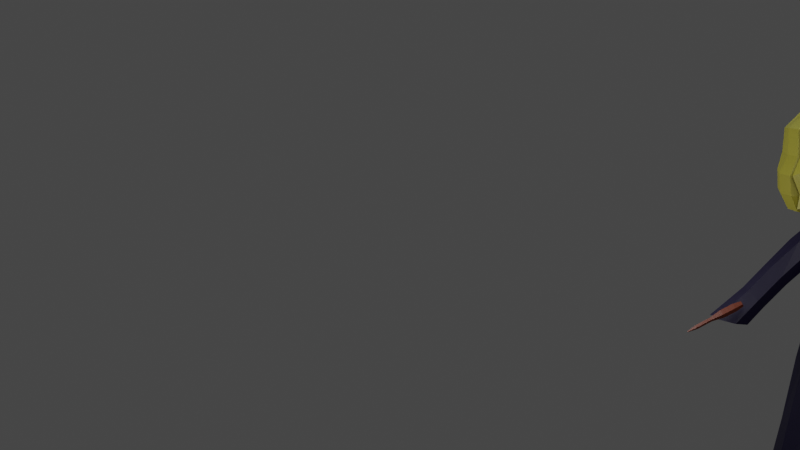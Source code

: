 # Source: Ayla_anima_o_levitando_amarelo.blend  (saved by Blender 3.5.10; exported with 4.5.12 LTS)
import bpy
from mathutils import Matrix  # noqa: F401  (used for matrix-valued properties, if any)

bpy.ops.wm.read_factory_settings(use_empty=True)
scene = bpy.context.scene
scene.name = 'Scene'

# ---- collections
col_collection = bpy.data.collections.new('Collection'); scene.collection.children.link(col_collection)

# ---- materials (node trees are filled in below, after node groups)
mat_materiais_002 = bpy.data.materials.new('Materiais.002')
mat_materiais_002.use_transparent_shadow = False
mat_pele = bpy.data.materials.new('pele')
mat_pele.use_transparent_shadow = False
mat_cabelo = bpy.data.materials.new('cabelo')
mat_cabelo.use_transparent_shadow = False
mat_degrade1 = bpy.data.materials.new('degrade1')
mat_degrade1.use_transparent_shadow = False
mat_degrade2 = bpy.data.materials.new('degrade2')
mat_degrade2.use_transparent_shadow = False
mat_lua = bpy.data.materials.new('lua')
mat_lua.use_transparent_shadow = False
mat_lua_001 = bpy.data.materials.new('lua.001')
mat_lua_001.use_transparent_shadow = False
mat_materiais = bpy.data.materials.new('Materiais')
mat_materiais.use_transparent_shadow = False

# ---- material node trees
mat_materiais_002.use_nodes = True; mat_materiais_002.node_tree.nodes.clear()
_N = mat_materiais_002.node_tree.nodes; _L = mat_materiais_002.node_tree.links
n0 = _N.new('ShaderNodeBsdfPrincipled'); n0.name = 'BSDF - Pré-fundamentado'; n0.location = (10, 300)
n0.distribution = 'GGX'
n0.subsurface_method = 'RANDOM_WALK_SKIN'
n0.inputs[0].default_value = (0.1282, 0.02254, 0.006461, 1.0)
n0.inputs[3].default_value = 1.45
n0.inputs[27].default_value = (0.0, 0.0, 0.0, 1.0)
n0.inputs[28].default_value = 1.0
n1 = _N.new('ShaderNodeOutputMaterial'); n1.name = 'Saída de material'; n1.location = (300, 300)
_L.new(n0.outputs[0], n1.inputs[0])
n1.is_active_output = True
mat_pele.use_nodes = True; mat_pele.node_tree.nodes.clear()
_N = mat_pele.node_tree.nodes; _L = mat_pele.node_tree.links
n0 = _N.new('ShaderNodeBsdfPrincipled'); n0.name = 'BSDF - Pré-fundamentado'; n0.location = (10, 300)
n0.distribution = 'GGX'
n0.subsurface_method = 'RANDOM_WALK_SKIN'
n0.inputs[0].default_value = (0.855, 0.6495, 0.4124, 1.0)
n0.inputs[3].default_value = 1.45
n0.inputs[27].default_value = (0.0, 0.0, 0.0, 1.0)
n0.inputs[28].default_value = 1.0
n1 = _N.new('ShaderNodeOutputMaterial'); n1.name = 'Saída de material'; n1.location = (300, 300)
_L.new(n0.outputs[0], n1.inputs[0])
n1.is_active_output = True
mat_cabelo.use_nodes = True; mat_cabelo.node_tree.nodes.clear()
_N = mat_cabelo.node_tree.nodes; _L = mat_cabelo.node_tree.links
n0 = _N.new('ShaderNodeBsdfPrincipled'); n0.name = 'BSDF - Pré-fundamentado'; n0.location = (10, 300)
n0.distribution = 'GGX'
n0.subsurface_method = 'RANDOM_WALK_SKIN'
n0.inputs[0].default_value = (0.5939, 0.5552, 0.08975, 1.0)
n0.inputs[3].default_value = 1.45
n0.inputs[27].default_value = (0.0, 0.0, 0.0, 1.0)
n0.inputs[28].default_value = 1.0
n1 = _N.new('ShaderNodeOutputMaterial'); n1.name = 'Saída de material'; n1.location = (300, 300)
_L.new(n0.outputs[0], n1.inputs[0])
n1.is_active_output = True
mat_degrade1.use_nodes = True; mat_degrade1.node_tree.nodes.clear()
_N = mat_degrade1.node_tree.nodes; _L = mat_degrade1.node_tree.links
n0 = _N.new('ShaderNodeBsdfPrincipled'); n0.name = 'Principled BSDF'; n0.location = (10, 300)
n0.distribution = 'GGX'
n0.subsurface_method = 'RANDOM_WALK_SKIN'
n0.inputs[0].default_value = (0.3515, 0.314, 0.02956, 1.0)
n0.inputs[3].default_value = 1.45
n0.inputs[27].default_value = (0.0, 0.0, 0.0, 1.0)
n0.inputs[28].default_value = 1.0
n1 = _N.new('ShaderNodeOutputMaterial'); n1.name = 'Material Output'; n1.location = (300, 300)
_L.new(n0.outputs[0], n1.inputs[0])
n1.is_active_output = True
mat_degrade2.use_nodes = True; mat_degrade2.node_tree.nodes.clear()
_N = mat_degrade2.node_tree.nodes; _L = mat_degrade2.node_tree.links
n0 = _N.new('ShaderNodeBsdfPrincipled'); n0.name = 'Principled BSDF'; n0.location = (10, 300)
n0.distribution = 'GGX'
n0.subsurface_method = 'RANDOM_WALK_SKIN'
n0.inputs[0].default_value = (0.2961, 0.2582, 0.02122, 1.0)
n0.inputs[3].default_value = 1.45
n0.inputs[27].default_value = (0.0, 0.0, 0.0, 1.0)
n0.inputs[28].default_value = 1.0
n1 = _N.new('ShaderNodeOutputMaterial'); n1.name = 'Material Output'; n1.location = (300, 300)
_L.new(n0.outputs[0], n1.inputs[0])
n1.is_active_output = True
mat_lua.use_nodes = True; mat_lua.node_tree.nodes.clear()
_N = mat_lua.node_tree.nodes; _L = mat_lua.node_tree.links
n0 = _N.new('ShaderNodeBsdfPrincipled'); n0.name = 'BSDF - Pré-fundamentado'; n0.location = (10, 300)
n0.distribution = 'GGX'
n0.subsurface_method = 'RANDOM_WALK_SKIN'
n0.inputs[0].default_value = (0.4575, 0.4244, 0.3991, 1.0)
n0.inputs[3].default_value = 1.45
n0.inputs[27].default_value = (0.0, 0.0, 0.0, 1.0)
n0.inputs[28].default_value = 1.0
n1 = _N.new('ShaderNodeOutputMaterial'); n1.name = 'Saída de material'; n1.location = (300, 300)
_L.new(n0.outputs[0], n1.inputs[0])
n1.is_active_output = True
mat_lua_001.use_nodes = True; mat_lua_001.node_tree.nodes.clear()
_N = mat_lua_001.node_tree.nodes; _L = mat_lua_001.node_tree.links
n0 = _N.new('ShaderNodeBsdfPrincipled'); n0.name = 'BSDF - Pré-fundamentado'; n0.location = (10, 300)
n0.distribution = 'GGX'
n0.subsurface_method = 'RANDOM_WALK_SKIN'
n0.inputs[0].default_value = (0.4575, 0.4244, 0.3991, 1.0)
n0.inputs[3].default_value = 1.45
n0.inputs[27].default_value = (0.0, 0.0, 0.0, 1.0)
n0.inputs[28].default_value = 1.0
n1 = _N.new('ShaderNodeOutputMaterial'); n1.name = 'Saída de material'; n1.location = (300, 300)
_L.new(n0.outputs[0], n1.inputs[0])
n1.is_active_output = True
mat_materiais.use_nodes = True; mat_materiais.node_tree.nodes.clear()
_N = mat_materiais.node_tree.nodes; _L = mat_materiais.node_tree.links
n0 = _N.new('ShaderNodeBsdfPrincipled'); n0.name = 'BSDF - Pré-fundamentado'; n0.location = (10, 300)
n0.distribution = 'GGX'
n0.subsurface_method = 'RANDOM_WALK_SKIN'
n0.inputs[0].default_value = (0.002138, 0.0, 0.01885, 1.0)
n0.inputs[3].default_value = 1.45
n0.inputs[27].default_value = (0.0, 0.0, 0.0, 1.0)
n0.inputs[28].default_value = 1.0
n1 = _N.new('ShaderNodeOutputMaterial'); n1.name = 'Saída de material'; n1.location = (300, 300)
_L.new(n0.outputs[0], n1.inputs[0])
n1.is_active_output = True

# ---- world
world_world = bpy.data.worlds.new('World'); scene.world = world_world
world_world.use_nodes = True; world_world.node_tree.nodes.clear()
_N = world_world.node_tree.nodes; _L = world_world.node_tree.links
n0 = _N.new('ShaderNodeOutputWorld'); n0.name = 'World Output'; n0.location = (300, 300)
n1 = _N.new('ShaderNodeBackground'); n1.name = 'Background'; n1.location = (10, 300)
n1.inputs[0].default_value = (0.05088, 0.05088, 0.05088, 1.0)
_L.new(n1.outputs[0], n0.inputs[0])
n0.is_active_output = True
world_world.color = (0.05088, 0.05088, 0.05088)
world_world.use_sun_shadow = False
world_world.sun_shadow_jitter_overblur = 0.0

# ---- cameras
cam_c_mera = bpy.data.cameras.new('Câmera')

# ---- lights
light_point_001 = bpy.data.lights.new('Point.001', 'POINT')
light_point_001.transmission_factor = 0.0
light_point_001.shadow_soft_size = 0.25
light_point_001.shadow_maximum_resolution = 0.006
light_point_001.use_absolute_resolution = True
light_point_002 = bpy.data.lights.new('Point.002', 'POINT')
light_point_002.transmission_factor = 0.0
light_point_002.shadow_soft_size = 0.25
light_point_002.shadow_maximum_resolution = 0.006
light_point_002.use_absolute_resolution = True
light_area_001 = bpy.data.lights.new('Area.001', 'AREA')
light_area_001.transmission_factor = 0.0
light_area_001.energy = 7.854
light_area_001.shadow_soft_size = 1.0
light_area_001.shadow_maximum_resolution = 0.006
light_area_001.use_absolute_resolution = True
light_area_001.size = 1.0
light_area_001.size_y = 1.0

# ---- meshes
me_cubo = bpy.data.meshes.new('Cubo')
me_cubo.from_pydata([(-1.14, -0.5098, 0.4949), (-1.433, -1.0, 0.02547), (-1.14, 0.5098, 0.4949), (-1.433, 1.0, 0.02547), (-0.1208, -0.5098, 0.4949), (0.5674, -1.0, 0.02547), (-0.1208, 0.5098, 0.4949), (0.5674, 1.0, 0.02547), (-0.1208, -0.5098, 1.077), (-0.4947, -0.1358, 1.451), (-0.4947, 0.1358, 1.451), (-0.1208, 0.5098, 1.077), (-0.7664, 0.1358, 1.451), (-1.14, 0.5098, 1.077), (-0.7664, -0.1358, 1.451), (-1.14, -0.5098, 1.077), (-0.8306, -0.6788, -0.7732), (-1.282, -1.0, -0.4656), (-1.282, 1.0, -0.4656), (-0.8306, 0.6788, -0.7732), (0.7185, -1.0, -0.4656), (0.527, -0.6788, -0.7732), (0.7185, 1.0, -0.4656), (0.527, 0.6788, -0.7732)], [], [(6, 2, 13, 11), (4, 6, 11, 8), (18, 3, 7, 22), (20, 5, 1, 17), (22, 7, 5, 20), (0, 2, 3, 1), (2, 6, 7, 3), (6, 4, 5, 7), (4, 0, 1, 5), (17, 1, 3, 18), (10, 12, 14, 9), (2, 0, 15, 13), (9, 14, 15, 8), (14, 12, 13, 15), (10, 9, 8, 11), (12, 10, 11, 13), (0, 4, 8, 15), (19, 16, 17, 18), (23, 19, 18, 22), (21, 23, 22, 20), (16, 21, 20, 17), (19, 23, 21, 16)])
_uv = me_cubo.uv_layers.new(name='Mapa UV')
_uv.uv.foreach_set('vector', [0.6863, 0.5613, 0.8137, 0.5613, 0.8137, 0.5613, 0.6863, 0.5613, 0.6863, 0.6887, 0.6863, 0.5613, 0.6863, 0.5613, 0.6863, 0.6887, 0.4264, 0.25, 0.5465, 0.25, 0.5465, 0.5, 0.4264, 0.5, 0.4264, 0.75, 0.5465, 0.75, 0.5465, 1.0, 0.4264, 1.0, 0.4264, 0.5, 0.5465, 0.5, 0.5465, 0.75, 0.4264, 0.75, 0.8137, 0.6887, 0.8137, 0.5613, 0.875, 0.5, 0.875, 0.75, 0.8137, 0.5613, 0.6863, 0.5613, 0.625, 0.5, 0.8503, 0.5, 0.6863, 0.5613, 0.6863, 0.6887, 0.5465, 0.75, 0.5465, 0.5, 0.6863, 0.6887, 0.8137, 0.6887, 0.8503, 0.75, 0.625, 0.75, 0.4264, 0.0, 0.5465, 0.0, 0.5465, 0.25, 0.4264, 0.25, 0.733, 0.608, 0.767, 0.608, 0.767, 0.642, 0.733, 0.642, 0.8137, 0.5613, 0.8137, 0.6887, 0.8137, 0.6887, 0.8137, 0.5613, 0.733, 0.642, 0.767, 0.642, 0.8137, 0.6887, 0.6863, 0.6887, 0.767, 0.642, 0.767, 0.608, 0.8137, 0.5613, 0.8137, 0.6887, 0.733, 0.608, 0.733, 0.642, 0.6863, 0.6887, 0.6863, 0.5613, 0.767, 0.608, 0.733, 0.608, 0.6863, 0.5613, 0.8137, 0.5613, 0.8137, 0.6887, 0.6863, 0.6887, 0.6863, 0.6887, 0.8137, 0.6887, 0.1652, 0.5402, 0.1652, 0.7098, 0.125, 0.75, 0.125, 0.5, 0.3348, 0.5402, 0.1652, 0.5402, 0.125, 0.5, 0.3588, 0.5, 0.3348, 0.7098, 0.3348, 0.5402, 0.4264, 0.5, 0.4264, 0.75, 0.1652, 0.7098, 0.3348, 0.7098, 0.3588, 0.75, 0.125, 0.75, 0.1652, 0.5402, 0.3348, 0.5402, 0.3348, 0.7098, 0.1652, 0.7098])
me_cubo.materials.append(mat_materiais_002)
me_cubo.update()
me_head1_001 = bpy.data.meshes.new('head1.001')
me_head1_001.from_pydata([(0.0, 0.8679, -0.04289), (0.0, 0.9174, -0.1081), (0.02874, 0.8761, 0.1343), (0.0, 0.8711, 0.1343), (0.08968, 0.9169, 0.08707), (0.0, 0.9169, 0.162), (0.1364, 1.12, 0.08707), (0.0, 1.12, 0.1546), (0.1343, 1.037, 0.08707), (0.0, 1.022, 0.1552), (0.102, 1.179, 0.05082), (0.03377, 0.8679, 0.05082), (0.1501, 1.12, 0.05082), (0.0, 1.224, 0.06716), (0.1003, 0.9169, 0.05082), (0.1125, 0.9169, -0.04289), (0.148, 1.037, 0.05082), (0.0, 0.8679, 0.05082), (0.09687, 0.9169, -0.08486), (0.1105, 0.977, 0.08707), (0.0, 0.9906, 0.1927), (0.1242, 0.977, 0.05082), (0.03377, 0.8679, -0.04289), (0.06195, 0.9169, 0.1413), (0.06556, 1.105, 0.1384), (0.06469, 1.022, 0.1382), (0.07027, 0.9796, 0.1394), (0.06195, 0.9172, -0.1081), (0.07094, 1.205, 0.05631), (0.1257, 1.126, 0.09989), (0.1125, 1.12, 0.1185), (0.09274, 1.156, 0.1051), (0.08568, 1.153, 0.1134), (0.1338, 1.128, 0.1025), (0.1206, 1.121, 0.121), (0.09519, 1.157, 0.1076), (0.08814, 1.155, 0.1159), (0.1243, 0.8278, 0.083), (0.1121, 0.8148, 0.1139), (0.1494, 0.8289, 0.0861), (0.1374, 0.8154, 0.1169), (0.1064, 1.186, 0.05058), (0.1211, 1.168, 0.08483), (0.0, 1.24, 0.06138), (0.0, 1.213, 0.1036), (0.07918, 1.201, 0.09515), (0.08488, 1.129, 0.1531), (0.0, 1.129, 0.1715), (0.1697, 1.118, 0.08613), (0.0, 1.154, 0.1641), (0.06634, 1.154, 0.1531), (0.1828, 1.121, 0.04988), (0.07666, 1.223, 0.05638), (0.1195, 1.129, 0.127), (0.09263, 1.162, 0.122), (0.1327, 1.129, 0.1123), (0.09969, 1.164, 0.1136), (0.0, 1.069, 0.1759), (0.0, 1.06, 0.1674), (0.07446, 1.06, 0.149), (0.1162, 1.06, 0.1229), (0.08141, 1.069, 0.1575), (0.1232, 1.069, 0.1315), (0.1646, 1.039, 0.08928), (0.1391, 1.038, 0.08777), (0.1783, 1.04, 0.05303), (0.1528, 1.038, 0.05152), (0.1356, 1.058, 0.1045), (0.1426, 1.067, 0.113), (0.0, 1.049, -0.1803), (0.0, 1.14, -0.1707), (0.1207, 1.13, -0.1674), (0.0, 1.203, -0.1447), (0.0, 0.9822, -0.2079), (0.1912, 0.9886, -0.1282), (0.1705, 1.045, -0.1519), (0.1188, 1.189, -0.09488), (0.1188, 1.189, -0.05097), (0.1188, 1.189, 0.04274), (0.1845, 1.121, 0.04274), (0.1845, 1.121, -0.05097), (0.0, 1.248, -0.0584), (0.0, 1.247, 0.05908), (0.1982, 0.917, 0.04274), (0.1982, 0.917, -0.06324), (0.1841, 1.038, -0.05097), (0.1841, 1.038, 0.04274), (0.08448, 1.23, -0.05357), (0.08486, 1.226, 0.04823), (0.2048, 0.9789, -0.06324), (0.2048, 0.9789, 0.04274), (0.0, 1.23, -0.1116), (0.1708, 1.12, -0.1371), (0.0742, 1.2, -0.1447), (0.1077, 1.042, -0.1725), (0.07483, 1.222, -0.1027), (0.1835, 0.9275, -0.1427), (0.1017, 0.9305, -0.207), (0.0, 0.9241, -0.2103), (0.1207, 0.9871, -0.2001), (0.07593, 0.8783, -0.1233), (0.08828, 0.8918, -0.1823), (0.0, 0.8827, -0.1233), (0.0, 0.8902, -0.1804), (0.1268, 0.8624, 0.03563), (0.1268, 0.8624, -0.05808), (0.1726, 0.8674, -0.06616), (0.1112, 0.8705, -0.1), (0.1726, 0.8674, 0.02755), (0.1578, 0.8867, -0.154), (0.1877, 0.9902, 0.08804), (0.1247, 0.9697, 0.08893), (0.2007, 0.9795, 0.05315), (0.1383, 0.9598, 0.05405), (0.1629, 0.9325, 0.08696), (0.1111, 0.9238, 0.08785), (0.1766, 0.9227, 0.05207), (0.1248, 0.914, 0.05296), (0.165, 0.8857, 0.07482), (0.1132, 0.8769, 0.07571), (0.1787, 0.8758, 0.03994), (0.1269, 0.8671, 0.04083), (0.01226, 1.036, 0.1488), (0.01222, 1.105, 0.1508), (0.07793, 1.12, 0.1362), (0.07619, 1.008, 0.1361)], [], [(22, 27, 18), (11, 14, 4, 2), (16, 12, 6, 8), (48, 55, 68, 63), (21, 16, 8, 19), (54, 53, 55, 56), (2, 4, 23), (125, 8, 6, 29, 30, 124), (53, 46, 61, 62), (26, 19, 8, 125), (12, 10, 41, 51), (22, 18, 15), (22, 15, 14, 11), (10, 12, 79, 78), (27, 1, 102, 100), (23, 4, 19, 26), (14, 21, 19, 4), (5, 23, 26, 20), (0, 22, 11, 17), (20, 26, 125, 9), (30, 32, 31, 29), (122, 25, 24, 123), (3, 2, 23, 5), (17, 11, 2, 3), (98, 97, 101, 103), (21, 14, 83, 90), (13, 28, 88, 82), (0, 1, 27, 22), (28, 13, 43, 52), (18, 27, 100, 107), (28, 10, 78, 88), (32, 31, 56, 54), (16, 21, 90, 86), (84, 83, 108, 106), (12, 16, 86, 79), (34, 30, 38, 40), (124, 30, 60, 59), (36, 34, 33, 35), (29, 31, 35, 33), (32, 30, 34, 36), (31, 32, 36, 35), (29, 33, 39, 37), (30, 29, 37, 38), (33, 34, 40, 39), (39, 40, 38, 37), (51, 41, 42, 48), (49, 50, 45, 44), (46, 53, 54, 50), (41, 52, 45, 42), (47, 46, 50, 49), (45, 52, 43, 44), (45, 50, 54, 56, 42), (56, 55, 48, 42), (6, 12, 66, 64), (10, 28, 52, 41), (58, 59, 61, 57), (59, 60, 62, 61), (7, 124, 59, 58), (62, 60, 67, 68), (46, 47, 57, 61), (64, 66, 113, 111), (67, 64, 63, 68), (51, 48, 63, 65), (29, 6, 64, 67), (12, 51, 65, 66), (53, 62, 68, 55), (53, 30, 29, 55), (60, 30, 29, 67), (72, 91, 95, 93), (94, 71, 92, 75), (71, 93, 76, 92), (97, 99, 74, 96), (76, 95, 87, 77), (77, 87, 88, 78), (74, 75, 85, 89), (89, 85, 86, 90), (92, 76, 77, 80), (80, 77, 78, 79), (75, 92, 80, 85), (85, 80, 79, 86), (84, 89, 90, 83), (96, 74, 89, 84), (98, 73, 99, 97), (70, 72, 93, 71), (69, 70, 71, 94), (87, 95, 91, 81), (93, 95, 76), (88, 87, 81, 82), (99, 73, 69, 94), (74, 99, 94, 75), (100, 102, 103, 101), (104, 105, 106, 108), (105, 107, 109, 106), (107, 100, 101, 109), (15, 18, 107, 105), (96, 84, 106, 109), (97, 96, 109, 101), (14, 15, 105, 104), (83, 14, 104, 108), (113, 112, 116, 117), (63, 64, 111, 110), (65, 63, 110, 112), (66, 65, 112, 113), (115, 117, 121, 119), (111, 113, 117, 115), (110, 111, 115, 114), (112, 110, 114, 116), (119, 121, 120, 118), (114, 115, 119, 118), (116, 114, 118, 120), (117, 116, 120, 121), (122, 123, 7, 9), (123, 24, 124, 7), (25, 122, 9, 125), (24, 25, 125, 124)])
me_head1_001.polygons.foreach_set('material_index', [0, 0, 0, 2, 0, 1, 0, 0, 2, 0, 1, 0, 0, 1, 1, 0, 0, 0, 0, 0, 1, 0, 0, 0, 3, 3, 1, 0, 1, 1, 1, 1, 2, 3, 2, 2, 0, 1, 1, 1, 1, 2, 2, 2, 2, 1, 1, 1, 1, 1, 1, 1, 1, 1, 1, 2, 2, 0, 2, 2, 1, 2, 2, 0, 2, 2, 1, 0, 1, 2, 1, 3, 1, 1, 2, 2, 1, 1, 2, 2, 3, 3, 3, 1, 1, 1, 1, 1, 1, 2, 3, 3, 3, 3, 1, 3, 3, 1, 3, 3, 2, 2, 2, 1, 1, 3, 3, 3, 3, 3, 3, 0, 0, 0, 0])
_uv = me_head1_001.uv_layers.new(name='UVMap')
_uv.uv.foreach_set('vector', [0.7693, 0.0, 0.7693, 0.1333, 1.0, 0.1333, 1.0, 0.0, 1.0, 0.1333, 1.0, 0.1333, 1.0, 0.0, 1.0, 0.4559, 1.0, 0.7681, 1.0, 0.7681, 1.0, 0.4559, 1.0, 0.7681, 0.9113, 0.7681, 0.9113, 0.7681, 1.0, 0.7681, 1.0, 0.2946, 1.0, 0.4559, 1.0, 0.4559, 1.0, 0.2946, 0.8941, 0.9273, 0.8738, 0.7681, 0.9113, 0.7681, 0.9277, 0.9273, 1.0, 0.0, 1.0, 0.1333, 0.7693, 0.1333, 0.7693, 0.4559, 1.0, 0.4559, 1.0, 0.7681, 0.9113, 0.7681, 0.8738, 0.7681, 0.7693, 0.7681, 0.8738, 0.7681, 0.7693, 0.7681, 0.7693, 0.7681, 0.8738, 0.7681, 0.7693, 0.2946, 1.0, 0.2946, 1.0, 0.4559, 0.7693, 0.4559, 1.0, 0.7681, 1.0, 0.9273, 1.0, 0.9273, 1.0, 0.7681, 1.0, 0.0, 1.0, 0.1333, 1.0, 0.1333, 1.0, 0.0, 1.0, 0.1333, 1.0, 0.1333, 1.0, 0.0, 1.0, 0.9273, 1.0, 0.7681, 1.0, 0.7681, 1.0, 0.9273, 0.7693, 0.1333, 0.5, 0.1333, 0.5, 0.1333, 0.7693, 0.1333, 0.7693, 0.1333, 1.0, 0.1333, 1.0, 0.2946, 0.7693, 0.2946, 1.0, 0.1333, 1.0, 0.2946, 1.0, 0.2946, 1.0, 0.1333, 0.5, 0.1333, 0.7693, 0.1333, 0.7693, 0.2946, 0.5, 0.2946, 0.5, 0.0, 0.7693, 0.0, 0.7693, 0.0, 0.5, 0.0, 0.5, 0.2946, 0.7693, 0.2946, 0.7693, 0.4559, 0.5, 0.4559, 0.8738, 0.7681, 0.8941, 0.9273, 0.9277, 0.9273, 0.9113, 0.7681, 0.5259, 0.4803, 0.7434, 0.478, 0.7434, 0.7463, 0.5258, 0.744, 0.5, 0.0, 0.7693, 0.0, 0.7693, 0.1333, 0.5, 0.1333, 0.5, 0.0, 0.7693, 0.0, 0.7693, 0.0, 0.5, 0.0, 0.5, 0.1333, 0.7693, 0.1333, 0.7693, 0.1333, 0.5, 0.1333, 1.0, 0.2946, 1.0, 0.1333, 1.0, 0.1333, 1.0, 0.2946, 1.0, 1.0, 1.0, 0.9518, 1.0, 0.9518, 1.0, 1.0, 0.5, 0.0, 0.5, 0.1333, 0.7693, 0.1333, 0.7693, 0.0, 1.0, 0.9518, 1.0, 1.0, 1.0, 1.0, 1.0, 0.9518, 1.0, 0.1333, 0.7693, 0.1333, 0.7693, 0.1333, 1.0, 0.1333, 1.0, 0.9518, 1.0, 0.9273, 1.0, 0.9273, 1.0, 0.9518, 0.9031, 0.9273, 0.9337, 0.9273, 0.9337, 0.9273, 0.9031, 0.9273, 1.0, 0.4559, 1.0, 0.2946, 1.0, 0.2946, 1.0, 0.4559, 1.0, 0.1333, 1.0, 0.1333, 1.0, 0.1333, 1.0, 0.1333, 1.0, 0.7681, 1.0, 0.4559, 1.0, 0.4559, 1.0, 0.7681, 0.8738, 0.7681, 0.8738, 0.7681, 0.8738, 0.7681, 0.8738, 0.7681, 0.7693, 0.7681, 0.8738, 0.7681, 0.8738, 0.7681, 0.7693, 0.7681, 0.8941, 0.9273, 0.8738, 0.7681, 0.9113, 0.7681, 0.9277, 0.9273, 0.9113, 0.7681, 0.9277, 0.9273, 0.9277, 0.9273, 0.9113, 0.7681, 0.8941, 0.9273, 0.8738, 0.7681, 0.8738, 0.7681, 0.8941, 0.9273, 0.9337, 0.9273, 0.9031, 0.9273, 0.9031, 0.9273, 0.9337, 0.9273, 0.9113, 0.7681, 0.9113, 0.7681, 0.9113, 0.7681, 0.9113, 0.7681, 0.8738, 0.7681, 0.9113, 0.7681, 0.9113, 0.7681, 0.8738, 0.7681, 0.9113, 0.7681, 0.8738, 0.7681, 0.8738, 0.7681, 0.9113, 0.7681, 0.9113, 0.7681, 0.8738, 0.7681, 0.8738, 0.7681, 0.9113, 0.7681, 1.0, 0.7681, 1.0, 0.9273, 1.0, 0.9273, 1.0, 0.7681, 0.5, 0.9273, 0.7887, 0.9273, 0.8156, 0.9541, 0.5, 1.0, 0.7693, 0.7681, 0.8738, 0.7681, 0.8941, 0.9273, 0.7693, 0.9273, 1.0, 0.9273, 1.0, 0.9518, 1.0, 0.9541, 1.0, 0.9273, 0.5, 0.7681, 0.7693, 0.7681, 0.7693, 0.9273, 0.5, 0.9273, 1.0, 0.9541, 1.0, 0.9518, 1.0, 1.0, 1.0, 1.0, 0.8156, 0.9541, 0.7887, 0.9273, 0.9031, 0.9273, 0.9337, 0.9273, 1.0, 0.9273, 0.9277, 0.9273, 0.9113, 0.7681, 1.0, 0.7681, 1.0, 0.9273, 1.0, 0.7681, 1.0, 0.7681, 1.0, 0.7681, 1.0, 0.7681, 1.0, 0.9273, 1.0, 0.9518, 1.0, 0.9518, 1.0, 0.9273, 0.5, 0.7681, 0.7693, 0.7681, 0.7693, 0.7681, 0.5, 0.7681, 0.7693, 0.7681, 0.8738, 0.7681, 0.8738, 0.7681, 0.7693, 0.7681, 0.5, 0.7681, 0.7693, 0.7681, 0.7693, 0.7681, 0.5, 0.7681, 0.8738, 0.7681, 0.8738, 0.7681, 0.9113, 0.7681, 0.9113, 0.7681, 0.7693, 0.7681, 0.5, 0.7681, 0.5, 0.7681, 0.7693, 0.7681, 1.0, 0.7681, 1.0, 0.7681, 1.0, 0.7681, 1.0, 0.7681, 0.9113, 0.7681, 1.0, 0.7681, 1.0, 0.7681, 0.9113, 0.7681, 1.0, 0.7681, 1.0, 0.7681, 1.0, 0.7681, 1.0, 0.7681, 0.9113, 0.7681, 1.0, 0.7681, 1.0, 0.7681, 0.9113, 0.7681, 1.0, 0.7681, 1.0, 0.7681, 1.0, 0.7681, 1.0, 0.7681, 0.8738, 0.7681, 0.8738, 0.7681, 0.9113, 0.7681, 0.9113, 0.7681, 0.8738, 0.7681, 0.8738, 0.7681, 0.9113, 0.7681, 0.9113, 0.7681, 0.8738, 0.7681, 0.8738, 0.7681, 0.9113, 0.7681, 0.9113, 0.7681, 0.5, 0.9273, 1.0, 1.0, 1.0, 0.9588, 0.7693, 0.9273, 0.7693, 0.4559, 0.7693, 0.7681, 1.0, 0.7681, 1.0, 0.4559, 0.7693, 0.7681, 0.7693, 0.9273, 1.0, 0.9273, 1.0, 0.7681, 0.7693, 0.1333, 0.7693, 0.3046, 1.0, 0.2948, 1.0, 0.1333, 1.0, 0.9273, 1.0, 0.9588, 1.0, 0.9528, 1.0, 0.9273, 1.0, 0.9273, 1.0, 0.9528, 1.0, 0.9518, 1.0, 0.9273, 1.0, 0.2946, 1.0, 0.4559, 1.0, 0.4559, 1.0, 0.2946, 1.0, 0.2946, 1.0, 0.4559, 1.0, 0.4559, 1.0, 0.2946, 1.0, 0.7681, 1.0, 0.9273, 1.0, 0.9273, 1.0, 0.7681, 1.0, 0.7681, 1.0, 0.9273, 1.0, 0.9273, 1.0, 0.7681, 1.0, 0.4559, 1.0, 0.7681, 1.0, 0.7681, 1.0, 0.4559, 1.0, 0.4559, 1.0, 0.7681, 1.0, 0.7681, 1.0, 0.4559, 1.0, 0.1333, 1.0, 0.2946, 1.0, 0.2946, 1.0, 0.1333, 1.0, 0.1333, 1.0, 0.2946, 1.0, 0.2946, 1.0, 0.1333, 0.5, 0.1333, 0.5, 0.3115, 0.7693, 0.3046, 0.7693, 0.1333, 0.5, 0.7681, 0.5, 0.9273, 0.7693, 0.9273, 0.7693, 0.7681, 0.5, 0.4559, 0.5, 0.7681, 0.7693, 0.7681, 0.7693, 0.4559, 1.0, 0.9528, 1.0, 0.9588, 1.0, 1.0, 1.0, 1.0, 0.7693, 0.9273, 1.0, 0.9588, 1.0, 0.9273, 1.0, 0.9518, 1.0, 0.9528, 1.0, 1.0, 1.0, 1.0, 0.7693, 0.3046, 0.5, 0.3115, 0.5, 0.4559, 0.7693, 0.4559, 1.0, 0.2948, 0.7693, 0.3046, 0.7693, 0.4559, 1.0, 0.4559, 0.7693, 0.1333, 0.5, 0.1333, 0.5, 0.1333, 0.7693, 0.1333, 1.0, 0.1333, 1.0, 0.1333, 1.0, 0.1333, 1.0, 0.1333, 1.0, 0.1333, 1.0, 0.1333, 1.0, 0.1333, 1.0, 0.1333, 1.0, 0.1333, 0.7693, 0.1333, 0.7693, 0.1333, 1.0, 0.1333, 1.0, 0.1333, 1.0, 0.1333, 1.0, 0.1333, 1.0, 0.1333, 1.0, 0.1333, 1.0, 0.1333, 1.0, 0.1333, 1.0, 0.1333, 0.7693, 0.1333, 1.0, 0.1333, 1.0, 0.1333, 0.7693, 0.1333, 1.0, 0.1333, 1.0, 0.1333, 1.0, 0.1333, 1.0, 0.1333, 1.0, 0.1333, 1.0, 0.1333, 1.0, 0.1333, 1.0, 0.1333, 1.0, 0.7681, 1.0, 0.7681, 1.0, 0.7681, 1.0, 0.7681, 1.0, 0.7681, 1.0, 0.7681, 1.0, 0.7681, 1.0, 0.7681, 1.0, 0.7681, 1.0, 0.7681, 1.0, 0.7681, 1.0, 0.7681, 1.0, 0.7681, 1.0, 0.7681, 1.0, 0.7681, 1.0, 0.7681, 1.0, 0.7681, 1.0, 0.7681, 1.0, 0.7681, 1.0, 0.7681, 1.0, 0.7681, 1.0, 0.7681, 1.0, 0.7681, 1.0, 0.7681, 1.0, 0.7681, 1.0, 0.7681, 1.0, 0.7681, 1.0, 0.7681, 1.0, 0.7681, 1.0, 0.7681, 1.0, 0.7681, 1.0, 0.7681, 1.0, 0.7681, 1.0, 0.7681, 1.0, 0.7681, 1.0, 0.7681, 1.0, 0.7681, 1.0, 0.7681, 1.0, 0.7681, 1.0, 0.7681, 1.0, 0.7681, 1.0, 0.7681, 1.0, 0.7681, 1.0, 0.7681, 1.0, 0.7681, 1.0, 0.7681, 1.0, 0.7681, 1.0, 0.7681, 0.5259, 0.4803, 0.5258, 0.744, 0.5, 0.7681, 0.5, 0.4559, 0.5258, 0.744, 0.7434, 0.7463, 0.7693, 0.7681, 0.5, 0.7681, 0.7434, 0.478, 0.5259, 0.4803, 0.5, 0.4559, 0.7693, 0.4559, 0.7434, 0.7463, 0.7434, 0.478, 0.7693, 0.4559, 0.7693, 0.7681])
me_head1_001.materials.append(mat_pele)
me_head1_001.materials.append(mat_cabelo)
me_head1_001.materials.append(mat_degrade1)
me_head1_001.materials.append(mat_degrade2)
me_head1_001.use_remesh_fix_poles = True
me_head1_001.use_remesh_preserve_attributes = False
me_head1_001.use_mirror_vertex_groups = False
me_head1_001.update()
me_icosphere_005 = bpy.data.meshes.new('Icosphere.005')
me_icosphere_005.from_pydata([(0.0, 0.0, -1.0), (0.6967, -0.5365, -0.4913), (-0.2799, -0.8204, -0.4251), (-0.8067, 0.04403, -0.5615), (-0.2755, 0.8406, -0.4294), (0.7182, 0.5079, -0.4831), (0.5223, 0.06091, -0.4865), (-0.782, 0.2073, -0.5006), (-0.5479, 0.4344, 0.4368), (0.2761, 0.8405, 0.4517), (0.8021, 0.3918, -0.0393), (0.0, 0.0655, 0.9736), (-0.1625, -0.5, -0.8507), (0.4253, -0.309, -0.8507), (0.2628, -0.8002, -0.5186), (0.7702, 0.02842, -0.5903), (0.4252, 0.3082, -0.8493), (-0.5257, 0.0, -0.8507), (-0.6518, -0.5136, -0.5317), (-0.1625, 0.5, -0.8507), (-0.6837, 0.4752, -0.5474), (0.2618, 0.7983, -0.507), (0.906, -0.09169, -0.3952), (0.8043, 0.437, -0.2921), (0.0, -0.8861, 0.1237), (0.6021, -0.7163, -0.02916), (-0.906, -0.09169, -0.3952), (-0.6021, -0.7163, -0.02916), (-0.528, 0.7029, 0.009994), (-0.8043, 0.437, -0.2921), (0.528, 0.7029, 0.009994), (0.0, 1.0, 0.0), (0.7893, 0.3774, -0.3535), (-0.52, 0.2632, -0.361), (-0.6906, 0.3179, 0.1298), (-0.2612, 0.7935, 0.5316), (0.5917, 0.419, 0.5294), (0.1484, 0.2238, 0.5901), (0.554, 0.1694, 0.6817), (-0.4462, 0.2811, 0.4184), (-0.4102, 0.1839, 0.8414), (0.1568, 0.4392, 0.8446)], [], [(0, 13, 12), (1, 13, 15), (0, 12, 17), (0, 17, 19), (0, 19, 16), (1, 15, 22), (2, 14, 24), (3, 18, 26), (4, 20, 28), (5, 21, 30), (1, 22, 25), (2, 24, 27), (3, 26, 29), (4, 28, 31), (5, 30, 23), (6, 32, 37), (7, 33, 39), (8, 34, 40), (9, 35, 41), (10, 36, 38), (38, 41, 11), (38, 36, 41), (36, 9, 41), (41, 40, 11), (41, 35, 40), (35, 8, 40), (40, 39, 11), (40, 34, 39), (34, 7, 39), (39, 37, 11), (39, 33, 37), (33, 6, 37), (37, 38, 11), (37, 32, 38), (32, 10, 38), (23, 36, 10), (23, 30, 36), (30, 9, 36), (31, 35, 9), (31, 28, 35), (28, 8, 35), (29, 34, 8), (29, 26, 34), (26, 7, 34), (27, 33, 7), (27, 24, 33), (24, 6, 33), (25, 32, 6), (25, 22, 32), (22, 10, 32), (30, 31, 9), (30, 21, 31), (21, 4, 31), (28, 29, 8), (28, 20, 29), (20, 3, 29), (26, 27, 7), (26, 18, 27), (18, 2, 27), (24, 25, 6), (24, 14, 25), (14, 1, 25), (22, 23, 10), (22, 15, 23), (15, 5, 23), (16, 21, 5), (16, 19, 21), (19, 4, 21), (19, 20, 4), (19, 17, 20), (17, 3, 20), (17, 18, 3), (17, 12, 18), (12, 2, 18), (15, 16, 5), (15, 13, 16), (13, 0, 16), (12, 14, 2), (12, 13, 14), (13, 1, 14)])
_uv = me_icosphere_005.uv_layers.new(name='UVMap')
_uv.uv.foreach_set('vector', [0.1818, 0.0, 0.2273, 0.07873, 0.1364, 0.07873, 0.2727, 0.1575, 0.3182, 0.07873, 0.3636, 0.1575, 0.9091, 0.0, 0.9545, 0.07873, 0.8636, 0.07873, 0.7273, 0.0, 0.7727, 0.07873, 0.6818, 0.07873, 0.5455, 0.0, 0.5909, 0.07873, 0.5, 0.07873, 0.2727, 0.1575, 0.3636, 0.1575, 0.3182, 0.2362, 0.09091, 0.1575, 0.1818, 0.1575, 0.1364, 0.2362, 0.8182, 0.1575, 0.9091, 0.1575, 0.8636, 0.2362, 0.6364, 0.1575, 0.7273, 0.1575, 0.6818, 0.2362, 0.4545, 0.1575, 0.5455, 0.1575, 0.5, 0.2362, 0.2727, 0.1575, 0.3182, 0.2362, 0.2273, 0.2362, 0.09091, 0.1575, 0.1364, 0.2362, 0.04546, 0.2362, 0.8182, 0.1575, 0.8636, 0.2362, 0.7727, 0.2362, 0.6364, 0.1575, 0.6818, 0.2362, 0.5909, 0.2362, 0.4545, 0.1575, 0.5, 0.2362, 0.4091, 0.2362, 0.1818, 0.3149, 0.2727, 0.3149, 0.2273, 0.3937, 0.0, 0.3149, 0.09091, 0.3149, 0.04546, 0.3937, 0.7273, 0.3149, 0.8182, 0.3149, 0.7727, 0.3937, 0.5455, 0.3149, 0.6364, 0.3149, 0.5909, 0.3937, 0.3636, 0.3149, 0.4545, 0.3149, 0.4091, 0.3937, 0.4091, 0.3937, 0.5, 0.3937, 0.4545, 0.4724, 0.4091, 0.3937, 0.4545, 0.3149, 0.5, 0.3937, 0.4545, 0.3149, 0.5455, 0.3149, 0.5, 0.3937, 0.5909, 0.3937, 0.6818, 0.3937, 0.6364, 0.4724, 0.5909, 0.3937, 0.6364, 0.3149, 0.6818, 0.3937, 0.6364, 0.3149, 0.7273, 0.3149, 0.6818, 0.3937, 0.7727, 0.3937, 0.8636, 0.3937, 0.8182, 0.4724, 0.7727, 0.3937, 0.8182, 0.3149, 0.8636, 0.3937, 0.8182, 0.3149, 0.9091, 0.3149, 0.8636, 0.3937, 0.04546, 0.3937, 0.1364, 0.3937, 0.09091, 0.4724, 0.04546, 0.3937, 0.09091, 0.3149, 0.1364, 0.3937, 0.09091, 0.3149, 0.1818, 0.3149, 0.1364, 0.3937, 0.2273, 0.3937, 0.3182, 0.3937, 0.2727, 0.4724, 0.2273, 0.3937, 0.2727, 0.3149, 0.3182, 0.3937, 0.2727, 0.3149, 0.3636, 0.3149, 0.3182, 0.3937, 0.4091, 0.2362, 0.4545, 0.3149, 0.3636, 0.3149, 0.4091, 0.2362, 0.5, 0.2362, 0.4545, 0.3149, 0.5, 0.2362, 0.5455, 0.3149, 0.4545, 0.3149, 0.5909, 0.2362, 0.6364, 0.3149, 0.5455, 0.3149, 0.5909, 0.2362, 0.6818, 0.2362, 0.6364, 0.3149, 0.6818, 0.2362, 0.7273, 0.3149, 0.6364, 0.3149, 0.7727, 0.2362, 0.8182, 0.3149, 0.7273, 0.3149, 0.7727, 0.2362, 0.8636, 0.2362, 0.8182, 0.3149, 0.8636, 0.2362, 0.9091, 0.3149, 0.8182, 0.3149, 0.04546, 0.2362, 0.09091, 0.3149, 0.0, 0.3149, 0.04546, 0.2362, 0.1364, 0.2362, 0.09091, 0.3149, 0.1364, 0.2362, 0.1818, 0.3149, 0.09091, 0.3149, 0.2273, 0.2362, 0.2727, 0.3149, 0.1818, 0.3149, 0.2273, 0.2362, 0.3182, 0.2362, 0.2727, 0.3149, 0.3182, 0.2362, 0.3636, 0.3149, 0.2727, 0.3149, 0.5, 0.2362, 0.5909, 0.2362, 0.5455, 0.3149, 0.5, 0.2362, 0.5455, 0.1575, 0.5909, 0.2362, 0.5455, 0.1575, 0.6364, 0.1575, 0.5909, 0.2362, 0.6818, 0.2362, 0.7727, 0.2362, 0.7273, 0.3149, 0.6818, 0.2362, 0.7273, 0.1575, 0.7727, 0.2362, 0.7273, 0.1575, 0.8182, 0.1575, 0.7727, 0.2362, 0.8636, 0.2362, 0.9545, 0.2362, 0.9091, 0.3149, 0.8636, 0.2362, 0.9091, 0.1575, 0.9545, 0.2362, 0.9091, 0.1575, 1.0, 0.1575, 0.9545, 0.2362, 0.1364, 0.2362, 0.2273, 0.2362, 0.1818, 0.3149, 0.1364, 0.2362, 0.1818, 0.1575, 0.2273, 0.2362, 0.1818, 0.1575, 0.2727, 0.1575, 0.2273, 0.2362, 0.3182, 0.2362, 0.4091, 0.2362, 0.3636, 0.3149, 0.3182, 0.2362, 0.3636, 0.1575, 0.4091, 0.2362, 0.3636, 0.1575, 0.4545, 0.1575, 0.4091, 0.2362, 0.5, 0.07873, 0.5455, 0.1575, 0.4545, 0.1575, 0.5, 0.07873, 0.5909, 0.07873, 0.5455, 0.1575, 0.5909, 0.07873, 0.6364, 0.1575, 0.5455, 0.1575, 0.6818, 0.07873, 0.7273, 0.1575, 0.6364, 0.1575, 0.6818, 0.07873, 0.7727, 0.07873, 0.7273, 0.1575, 0.7727, 0.07873, 0.8182, 0.1575, 0.7273, 0.1575, 0.8636, 0.07873, 0.9091, 0.1575, 0.8182, 0.1575, 0.8636, 0.07873, 0.9545, 0.07873, 0.9091, 0.1575, 0.9545, 0.07873, 1.0, 0.1575, 0.9091, 0.1575, 0.3636, 0.1575, 0.4091, 0.07873, 0.4545, 0.1575, 0.3636, 0.1575, 0.3182, 0.07873, 0.4091, 0.07873, 0.3182, 0.07873, 0.3636, 0.0, 0.4091, 0.07873, 0.1364, 0.07873, 0.1818, 0.1575, 0.09091, 0.1575, 0.1364, 0.07873, 0.2273, 0.07873, 0.1818, 0.1575, 0.2273, 0.07873, 0.2727, 0.1575, 0.1818, 0.1575])
me_icosphere_005.materials.append(mat_lua)
me_icosphere_005.use_remesh_fix_poles = True
me_icosphere_005.use_remesh_preserve_attributes = False
me_icosphere_005.use_mirror_x = True
me_icosphere_005.update()
me_icosphere_001 = bpy.data.meshes.new('Icosphere.001')
me_icosphere_001.from_pydata([(0.0, 0.0, -1.0), (0.6967, -0.5365, -0.4913), (-0.2799, -0.8204, -0.4251), (-0.8067, 0.04403, -0.5615), (-0.2755, 0.8406, -0.4294), (0.7182, 0.5079, -0.4831), (0.5223, 0.06091, -0.4865), (-0.782, 0.2073, -0.5006), (-0.5479, 0.4344, 0.4368), (0.2761, 0.8405, 0.4517), (0.8021, 0.3918, -0.0393), (0.0, 0.0655, 0.9736), (-0.1625, -0.5, -0.8507), (0.4253, -0.309, -0.8507), (0.2628, -0.8002, -0.5186), (0.7702, 0.02842, -0.5903), (0.4252, 0.3082, -0.8493), (-0.5257, 0.0, -0.8507), (-0.6518, -0.5136, -0.5317), (-0.1625, 0.5, -0.8507), (-0.6837, 0.4752, -0.5474), (0.2618, 0.7983, -0.507), (0.906, -0.09169, -0.3952), (0.8043, 0.437, -0.2921), (0.0, -0.8861, 0.1237), (0.6021, -0.7163, -0.02916), (-0.906, -0.09169, -0.3952), (-0.6021, -0.7163, -0.02916), (-0.528, 0.7029, 0.009994), (-0.8043, 0.437, -0.2921), (0.528, 0.7029, 0.009994), (0.0, 1.0, 0.0), (0.7893, 0.3774, -0.3535), (-0.52, 0.2632, -0.361), (-0.6906, 0.3179, 0.1298), (-0.2612, 0.7935, 0.5316), (0.5917, 0.419, 0.5294), (0.1484, 0.2238, 0.5901), (0.554, 0.1694, 0.6817), (-0.4462, 0.2811, 0.4184), (-0.4102, 0.1839, 0.8414), (0.1568, 0.4392, 0.8446)], [], [(0, 13, 12), (1, 13, 15), (0, 12, 17), (0, 17, 19), (0, 19, 16), (1, 15, 22), (2, 14, 24), (3, 18, 26), (4, 20, 28), (5, 21, 30), (1, 22, 25), (2, 24, 27), (3, 26, 29), (4, 28, 31), (5, 30, 23), (6, 32, 37), (7, 33, 39), (8, 34, 40), (9, 35, 41), (10, 36, 38), (38, 41, 11), (38, 36, 41), (36, 9, 41), (41, 40, 11), (41, 35, 40), (35, 8, 40), (40, 39, 11), (40, 34, 39), (34, 7, 39), (39, 37, 11), (39, 33, 37), (33, 6, 37), (37, 38, 11), (37, 32, 38), (32, 10, 38), (23, 36, 10), (23, 30, 36), (30, 9, 36), (31, 35, 9), (31, 28, 35), (28, 8, 35), (29, 34, 8), (29, 26, 34), (26, 7, 34), (27, 33, 7), (27, 24, 33), (24, 6, 33), (25, 32, 6), (25, 22, 32), (22, 10, 32), (30, 31, 9), (30, 21, 31), (21, 4, 31), (28, 29, 8), (28, 20, 29), (20, 3, 29), (26, 27, 7), (26, 18, 27), (18, 2, 27), (24, 25, 6), (24, 14, 25), (14, 1, 25), (22, 23, 10), (22, 15, 23), (15, 5, 23), (16, 21, 5), (16, 19, 21), (19, 4, 21), (19, 20, 4), (19, 17, 20), (17, 3, 20), (17, 18, 3), (17, 12, 18), (12, 2, 18), (15, 16, 5), (15, 13, 16), (13, 0, 16), (12, 14, 2), (12, 13, 14), (13, 1, 14)])
_uv = me_icosphere_001.uv_layers.new(name='UVMap')
_uv.uv.foreach_set('vector', [0.1818, 0.0, 0.2273, 0.07873, 0.1364, 0.07873, 0.2727, 0.1575, 0.3182, 0.07873, 0.3636, 0.1575, 0.9091, 0.0, 0.9545, 0.07873, 0.8636, 0.07873, 0.7273, 0.0, 0.7727, 0.07873, 0.6818, 0.07873, 0.5455, 0.0, 0.5909, 0.07873, 0.5, 0.07873, 0.2727, 0.1575, 0.3636, 0.1575, 0.3182, 0.2362, 0.09091, 0.1575, 0.1818, 0.1575, 0.1364, 0.2362, 0.8182, 0.1575, 0.9091, 0.1575, 0.8636, 0.2362, 0.6364, 0.1575, 0.7273, 0.1575, 0.6818, 0.2362, 0.4545, 0.1575, 0.5455, 0.1575, 0.5, 0.2362, 0.2727, 0.1575, 0.3182, 0.2362, 0.2273, 0.2362, 0.09091, 0.1575, 0.1364, 0.2362, 0.04546, 0.2362, 0.8182, 0.1575, 0.8636, 0.2362, 0.7727, 0.2362, 0.6364, 0.1575, 0.6818, 0.2362, 0.5909, 0.2362, 0.4545, 0.1575, 0.5, 0.2362, 0.4091, 0.2362, 0.1818, 0.3149, 0.2727, 0.3149, 0.2273, 0.3937, 0.0, 0.3149, 0.09091, 0.3149, 0.04546, 0.3937, 0.7273, 0.3149, 0.8182, 0.3149, 0.7727, 0.3937, 0.5455, 0.3149, 0.6364, 0.3149, 0.5909, 0.3937, 0.3636, 0.3149, 0.4545, 0.3149, 0.4091, 0.3937, 0.4091, 0.3937, 0.5, 0.3937, 0.4545, 0.4724, 0.4091, 0.3937, 0.4545, 0.3149, 0.5, 0.3937, 0.4545, 0.3149, 0.5455, 0.3149, 0.5, 0.3937, 0.5909, 0.3937, 0.6818, 0.3937, 0.6364, 0.4724, 0.5909, 0.3937, 0.6364, 0.3149, 0.6818, 0.3937, 0.6364, 0.3149, 0.7273, 0.3149, 0.6818, 0.3937, 0.7727, 0.3937, 0.8636, 0.3937, 0.8182, 0.4724, 0.7727, 0.3937, 0.8182, 0.3149, 0.8636, 0.3937, 0.8182, 0.3149, 0.9091, 0.3149, 0.8636, 0.3937, 0.04546, 0.3937, 0.1364, 0.3937, 0.09091, 0.4724, 0.04546, 0.3937, 0.09091, 0.3149, 0.1364, 0.3937, 0.09091, 0.3149, 0.1818, 0.3149, 0.1364, 0.3937, 0.2273, 0.3937, 0.3182, 0.3937, 0.2727, 0.4724, 0.2273, 0.3937, 0.2727, 0.3149, 0.3182, 0.3937, 0.2727, 0.3149, 0.3636, 0.3149, 0.3182, 0.3937, 0.4091, 0.2362, 0.4545, 0.3149, 0.3636, 0.3149, 0.4091, 0.2362, 0.5, 0.2362, 0.4545, 0.3149, 0.5, 0.2362, 0.5455, 0.3149, 0.4545, 0.3149, 0.5909, 0.2362, 0.6364, 0.3149, 0.5455, 0.3149, 0.5909, 0.2362, 0.6818, 0.2362, 0.6364, 0.3149, 0.6818, 0.2362, 0.7273, 0.3149, 0.6364, 0.3149, 0.7727, 0.2362, 0.8182, 0.3149, 0.7273, 0.3149, 0.7727, 0.2362, 0.8636, 0.2362, 0.8182, 0.3149, 0.8636, 0.2362, 0.9091, 0.3149, 0.8182, 0.3149, 0.04546, 0.2362, 0.09091, 0.3149, 0.0, 0.3149, 0.04546, 0.2362, 0.1364, 0.2362, 0.09091, 0.3149, 0.1364, 0.2362, 0.1818, 0.3149, 0.09091, 0.3149, 0.2273, 0.2362, 0.2727, 0.3149, 0.1818, 0.3149, 0.2273, 0.2362, 0.3182, 0.2362, 0.2727, 0.3149, 0.3182, 0.2362, 0.3636, 0.3149, 0.2727, 0.3149, 0.5, 0.2362, 0.5909, 0.2362, 0.5455, 0.3149, 0.5, 0.2362, 0.5455, 0.1575, 0.5909, 0.2362, 0.5455, 0.1575, 0.6364, 0.1575, 0.5909, 0.2362, 0.6818, 0.2362, 0.7727, 0.2362, 0.7273, 0.3149, 0.6818, 0.2362, 0.7273, 0.1575, 0.7727, 0.2362, 0.7273, 0.1575, 0.8182, 0.1575, 0.7727, 0.2362, 0.8636, 0.2362, 0.9545, 0.2362, 0.9091, 0.3149, 0.8636, 0.2362, 0.9091, 0.1575, 0.9545, 0.2362, 0.9091, 0.1575, 1.0, 0.1575, 0.9545, 0.2362, 0.1364, 0.2362, 0.2273, 0.2362, 0.1818, 0.3149, 0.1364, 0.2362, 0.1818, 0.1575, 0.2273, 0.2362, 0.1818, 0.1575, 0.2727, 0.1575, 0.2273, 0.2362, 0.3182, 0.2362, 0.4091, 0.2362, 0.3636, 0.3149, 0.3182, 0.2362, 0.3636, 0.1575, 0.4091, 0.2362, 0.3636, 0.1575, 0.4545, 0.1575, 0.4091, 0.2362, 0.5, 0.07873, 0.5455, 0.1575, 0.4545, 0.1575, 0.5, 0.07873, 0.5909, 0.07873, 0.5455, 0.1575, 0.5909, 0.07873, 0.6364, 0.1575, 0.5455, 0.1575, 0.6818, 0.07873, 0.7273, 0.1575, 0.6364, 0.1575, 0.6818, 0.07873, 0.7727, 0.07873, 0.7273, 0.1575, 0.7727, 0.07873, 0.8182, 0.1575, 0.7273, 0.1575, 0.8636, 0.07873, 0.9091, 0.1575, 0.8182, 0.1575, 0.8636, 0.07873, 0.9545, 0.07873, 0.9091, 0.1575, 0.9545, 0.07873, 1.0, 0.1575, 0.9091, 0.1575, 0.3636, 0.1575, 0.4091, 0.07873, 0.4545, 0.1575, 0.3636, 0.1575, 0.3182, 0.07873, 0.4091, 0.07873, 0.3182, 0.07873, 0.3636, 0.0, 0.4091, 0.07873, 0.1364, 0.07873, 0.1818, 0.1575, 0.09091, 0.1575, 0.1364, 0.07873, 0.2273, 0.07873, 0.1818, 0.1575, 0.2273, 0.07873, 0.2727, 0.1575, 0.1818, 0.1575])
me_icosphere_001.materials.append(mat_lua_001)
me_icosphere_001.use_remesh_fix_poles = True
me_icosphere_001.use_remesh_preserve_attributes = False
me_icosphere_001.use_mirror_x = True
me_icosphere_001.update()
me_body1 = bpy.data.meshes.new('body1')
me_body1.from_pydata([(-0.09895, -0.2668, -0.02445), (-0.05838, -0.1712, -0.02672), (2.618e-10, -0.2668, -0.07314), (0.0, -0.1527, -0.05003), (-0.09906, -0.3981, -0.02637), (-1.522e-09, -0.3981, -0.08345), (-0.1415, -0.5975, -0.03518), (-7.451e-09, -0.5975, -0.1072), (-0.1737, -0.8036, -0.05015), (-7.451e-09, -0.8036, -0.1409), (-0.2053, -0.9737, -0.06479), (-1.49e-08, -0.9737, -0.1806), (-0.1185, -0.2692, 0.006962), (-0.1372, -0.1762, -0.008505), (-0.1342, -0.282, 0.007157), (-0.1854, -0.2161, -0.002761), (-0.2116, -0.3494, -0.006382), (-0.2591, -0.2959, -0.00344), (-0.03719, -0.123, -0.01297), (0.00138, -0.134, -0.02847), (0.0, -0.2668, 0.1317), (-0.09895, -0.2668, 0.08689), (-0.05838, -0.1683, 0.06602), (0.0, -0.1593, 0.07638), (-2.658e-09, -0.3981, 0.1306), (-0.09906, -0.3981, 0.08074), (-7.451e-09, -0.5975, 0.1479), (-0.1256, -0.5975, 0.09071), (-7.451e-09, -0.8036, 0.164), (-0.151, -0.8036, 0.1152), (-1.49e-08, -0.9737, 0.2096), (-0.1832, -0.9737, 0.1458), (-0.1185, -0.2692, 0.05055), (-0.1372, -0.1733, 0.06602), (-0.1342, -0.282, 0.05035), (-0.1804, -0.2182, 0.06108), (-0.2116, -0.3494, 0.05923), (-0.2591, -0.2959, 0.05628), (-0.03719, -0.123, 0.04595), (0.00138, -0.134, 0.06602), (-0.1817, -0.8036, 0.0305), (-0.2145, -0.9737, 0.03144), (-0.05838, -0.1593, 0.02876), (-0.1372, -0.1643, 0.02876), (0.00138, -0.134, 0.02876), (-0.04694, -0.1202, 0.02876), (-0.1185, -0.2692, 0.02876), (-0.09895, -0.2808, 0.02876), (-0.18, -0.2121, 0.02876), (-0.1342, -0.282, 0.02876), (-0.1101, -0.3981, 0.02876), (-0.2591, -0.2959, 0.02642), (-0.2116, -0.3494, 0.02642), (-0.1415, -0.5975, 0.02961), (-0.07867, -0.213, -0.04267), (0.0, -0.213, -0.06991), (-0.1278, -0.2167, -0.02421), (-0.1571, -0.247, -0.02925), (-0.2353, -0.3226, -0.03017), (-0.07867, -0.213, 0.0977), (0.0, -0.213, 0.114), (-0.1278, -0.2167, 0.08884), (-0.1571, -0.247, 0.08219), (-0.2353, -0.3226, 0.08301), (-0.09777, -0.1737, -0.01701), (-0.1087, -0.268, -0.008505), (-0.09777, -0.1708, 0.06602), (-0.1087, -0.268, 0.06602), (-0.1087, -0.268, 0.02876), (-0.09777, -0.1618, 0.02876), (-0.1033, -0.2149, 0.09412), (-0.1033, -0.2149, -0.02999), (-0.3262, -0.3692, -0.003045), (-0.279, -0.4214, -0.005987), (-0.3262, -0.3692, 0.05668), (-0.279, -0.4214, 0.05962), (-0.279, -0.4214, 0.02682), (-0.3262, -0.3692, 0.02682), (-0.3026, -0.3953, 0.08341), (-0.3026, -0.3953, -0.02977), (-0.33, -0.4758, -0.01475), (-0.3285, -0.473, 0.06949), (-0.422, -0.455, 0.02697), (-0.3721, -0.4647, 0.09849), (-0.4224, -0.4586, -0.01311), (-0.4215, -0.4564, 0.06431), (-0.3222, -0.4744, 0.02697), (-0.3741, -0.4667, -0.04096), (-0.1187, -0.8036, -0.1238), (-0.1392, -0.9737, -0.1716), (-0.02194, -0.1273, -0.02015), (-0.03954, -0.1593, -0.0453), (-0.0469, -0.213, -0.06889), (-0.05492, -0.3981, -0.08125), (-0.08495, -0.5975, -0.1005), (-0.05131, -0.2668, -0.07232), (-0.05173, -0.3984, 0.1239), (-0.09232, -0.8036, 0.164), (-0.1131, -0.9737, 0.2096), (-0.01552, -0.1291, 0.05724), (-0.03364, -0.1593, 0.06602), (-0.05409, -0.2668, 0.1317), (-0.04573, -0.213, 0.114), (-0.06994, -0.5972, 0.1376)], [], [(55, 92, 91, 3), (0, 95, 93, 4), (4, 93, 94, 6), (6, 94, 88, 8), (8, 88, 89, 10), (71, 65, 12, 56), (56, 12, 14, 57), (57, 14, 16, 58), (3, 91, 90, 19), (60, 23, 100, 102), (21, 25, 96, 101), (25, 27, 103, 96), (27, 29, 97, 103), (29, 31, 98, 97), (70, 61, 32, 67), (61, 62, 34, 32), (62, 63, 36, 34), (23, 39, 99, 100), (41, 31, 29, 40), (69, 66, 22, 42), (45, 38, 99, 39, 44), (68, 67, 32, 46), (42, 22, 38, 45), (48, 35, 33, 43), (46, 32, 34, 49), (50, 25, 21, 47), (51, 37, 35, 48), (49, 34, 36, 52), (53, 27, 25, 50), (77, 74, 37, 51), (40, 29, 27, 53), (8, 40, 53, 6), (72, 77, 51, 17), (6, 53, 50, 4), (14, 49, 52, 16), (17, 51, 48, 15), (4, 50, 47, 0), (12, 46, 49, 14), (15, 48, 43, 13), (1, 42, 45, 18), (65, 68, 46, 12), (18, 45, 44, 19, 90), (64, 69, 42, 1), (10, 41, 40, 8), (35, 37, 63, 62), (33, 35, 62, 61), (66, 33, 61, 70), (20, 60, 102, 101), (15, 57, 58, 17), (13, 56, 57, 15), (64, 71, 56, 13), (2, 95, 92, 55), (1, 54, 71, 64), (22, 66, 70, 59), (13, 43, 69, 64), (0, 47, 68, 65), (47, 21, 67, 68), (43, 33, 66, 69), (59, 70, 67, 21), (54, 0, 65, 71), (17, 58, 79, 72), (37, 74, 78, 63), (84, 82, 77, 72), (16, 52, 76, 73), (52, 36, 75, 76), (82, 85, 74, 77), (63, 78, 75, 36), (58, 16, 73, 79), (72, 79, 87, 84), (74, 85, 83, 78), (73, 76, 86, 80), (76, 75, 81, 86), (78, 83, 81, 75), (79, 73, 80, 87), (93, 5, 7, 94), (95, 0, 54, 92), (91, 1, 18, 90), (94, 7, 9, 88), (92, 54, 1, 91), (88, 9, 11, 89), (95, 2, 5, 93), (103, 26, 24, 96), (99, 38, 22, 100), (97, 28, 26, 103), (100, 22, 59, 102), (98, 30, 28, 97), (96, 24, 20, 101), (102, 59, 21, 101)])
_uv = me_body1.uv_layers.new(name='UVMap')
_uv.uv.foreach_set('vector', [0.5, 0.5, 0.7981, 0.5, 0.8386, 1.0, 0.5, 1.0, 1.0, 0.0, 0.7593, 0.0, 0.7516, 0.0, 1.0, 0.0, 1.0, 0.0, 0.7516, 0.0, 0.7649, 0.0, 1.0, 0.0, 1.0, 0.0, 0.7649, 0.0, 0.7394, 0.0, 1.0, 0.0, 1.0, 0.0, 0.7394, 0.0, 0.7444, 0.0, 1.0, 0.0, 1.0, 0.5, 1.0, 0.0, 1.0, 0.0, 1.0, 0.5, 1.0, 0.5, 1.0, 0.0, 1.0, 0.0, 1.0, 0.5, 1.0, 0.5, 1.0, 0.0, 1.0, 0.0, 1.0, 0.5, 0.5, 1.0, 0.8386, 1.0, 0.8422, 1.0, 0.5, 1.0, 0.5, 0.5, 0.5, 1.0, 0.7881, 1.0, 0.7907, 0.5, 1.0, 0.0, 1.0, 0.0, 0.759, 0.0, 0.7733, 0.0, 1.0, 0.0, 1.0, 0.0, 0.7717, 0.0, 0.759, 0.0, 1.0, 0.0, 1.0, 0.0, 0.7454, 0.0, 0.7717, 0.0, 1.0, 0.0, 1.0, 0.0, 0.687, 0.0, 0.7454, 0.0, 1.0, 0.5, 1.0, 0.5, 1.0, 0.0, 1.0, 0.0, 1.0, 0.5, 1.0, 0.5, 1.0, 0.0, 1.0, 0.0, 1.0, 0.5, 1.0, 0.5, 1.0, 0.0, 1.0, 0.0, 0.5, 1.0, 0.5, 1.0, 0.7758, 1.0, 0.7881, 1.0, 1.0, 0.0, 1.0, 0.0, 1.0, 0.0, 1.0, 0.0, 1.0, 1.0, 1.0, 1.0, 1.0, 1.0, 1.0, 1.0, 1.0, 1.0, 1.0, 1.0, 0.7758, 1.0, 0.5, 1.0, 0.5, 1.0, 1.0, 0.0, 1.0, 0.0, 1.0, 0.0, 1.0, 0.0, 1.0, 1.0, 1.0, 1.0, 1.0, 1.0, 1.0, 1.0, 1.0, 1.0, 1.0, 1.0, 1.0, 1.0, 1.0, 1.0, 1.0, 0.0, 1.0, 0.0, 1.0, 0.0, 1.0, 0.0, 1.0, 0.0, 1.0, 0.0, 1.0, 0.0, 1.0, 0.0, 1.0, 1.0, 1.0, 1.0, 1.0, 1.0, 1.0, 1.0, 1.0, 0.0, 1.0, 0.0, 1.0, 0.0, 1.0, 0.0, 1.0, 0.0, 1.0, 0.0, 1.0, 0.0, 1.0, 0.0, 1.0, 1.0, 1.0, 1.0, 1.0, 1.0, 1.0, 1.0, 1.0, 0.0, 1.0, 0.0, 1.0, 0.0, 1.0, 0.0, 1.0, 0.0, 1.0, 0.0, 1.0, 0.0, 1.0, 0.0, 1.0, 1.0, 1.0, 1.0, 1.0, 1.0, 1.0, 1.0, 1.0, 0.0, 1.0, 0.0, 1.0, 0.0, 1.0, 0.0, 1.0, 0.0, 1.0, 0.0, 1.0, 0.0, 1.0, 0.0, 1.0, 1.0, 1.0, 1.0, 1.0, 1.0, 1.0, 1.0, 1.0, 0.0, 1.0, 0.0, 1.0, 0.0, 1.0, 0.0, 1.0, 0.0, 1.0, 0.0, 1.0, 0.0, 1.0, 0.0, 1.0, 1.0, 1.0, 1.0, 1.0, 1.0, 1.0, 1.0, 1.0, 1.0, 1.0, 1.0, 1.0, 1.0, 1.0, 1.0, 1.0, 0.0, 1.0, 0.0, 1.0, 0.0, 1.0, 0.0, 1.0, 1.0, 1.0, 1.0, 0.5, 1.0, 0.5, 1.0, 0.8422, 1.0, 1.0, 1.0, 1.0, 1.0, 1.0, 1.0, 1.0, 1.0, 1.0, 0.0, 1.0, 0.0, 1.0, 0.0, 1.0, 0.0, 1.0, 1.0, 1.0, 1.0, 1.0, 0.5, 1.0, 0.5, 1.0, 1.0, 1.0, 1.0, 1.0, 0.5, 1.0, 0.5, 1.0, 1.0, 1.0, 1.0, 1.0, 0.5, 1.0, 0.5, 0.5, 0.0, 0.5, 0.5, 0.7907, 0.5, 0.7733, 0.0, 1.0, 1.0, 1.0, 0.5, 1.0, 0.5, 1.0, 1.0, 1.0, 1.0, 1.0, 0.5, 1.0, 0.5, 1.0, 1.0, 1.0, 1.0, 1.0, 0.5, 1.0, 0.5, 1.0, 1.0, 0.5, 0.0, 0.7593, 0.0, 0.7981, 0.5, 0.5, 0.5, 1.0, 1.0, 1.0, 0.5, 1.0, 0.5, 1.0, 1.0, 1.0, 1.0, 1.0, 1.0, 1.0, 0.5, 1.0, 0.5, 1.0, 1.0, 1.0, 1.0, 1.0, 1.0, 1.0, 1.0, 1.0, 0.0, 1.0, 0.0, 1.0, 0.0, 1.0, 0.0, 1.0, 0.0, 1.0, 0.0, 1.0, 0.0, 1.0, 0.0, 1.0, 1.0, 1.0, 1.0, 1.0, 1.0, 1.0, 1.0, 1.0, 0.5, 1.0, 0.5, 1.0, 0.0, 1.0, 0.0, 1.0, 0.5, 1.0, 0.0, 1.0, 0.0, 1.0, 0.5, 1.0, 1.0, 1.0, 0.5, 1.0, 0.5, 1.0, 1.0, 1.0, 1.0, 1.0, 1.0, 1.0, 0.5, 1.0, 0.5, 1.0, 1.0, 1.0, 1.0, 1.0, 1.0, 1.0, 1.0, 1.0, 0.0, 1.0, 0.0, 1.0, 0.0, 1.0, 0.0, 1.0, 0.0, 1.0, 0.0, 1.0, 0.0, 1.0, 0.0, 1.0, 1.0, 1.0, 1.0, 1.0, 1.0, 1.0, 1.0, 1.0, 0.5, 1.0, 0.5, 1.0, 0.0, 1.0, 0.0, 1.0, 0.5, 1.0, 0.0, 1.0, 0.0, 1.0, 0.5, 1.0, 1.0, 1.0, 0.5, 1.0, 0.5, 1.0, 1.0, 1.0, 1.0, 1.0, 1.0, 1.0, 0.5, 1.0, 0.5, 1.0, 0.0, 1.0, 0.0, 1.0, 0.0, 1.0, 0.0, 1.0, 0.0, 1.0, 0.0, 1.0, 0.0, 1.0, 0.0, 1.0, 0.5, 1.0, 0.5, 1.0, 0.0, 1.0, 0.0, 1.0, 0.5, 1.0, 0.0, 1.0, 0.0, 1.0, 0.5, 0.7516, 0.0, 0.5, 0.0, 0.5, 0.0, 0.7649, 0.0, 0.7593, 0.0, 1.0, 0.0, 1.0, 0.5, 0.7981, 0.5, 0.8386, 1.0, 1.0, 1.0, 1.0, 1.0, 0.8422, 1.0, 0.7649, 0.0, 0.5, 0.0, 0.5, 0.0, 0.7394, 0.0, 0.7981, 0.5, 1.0, 0.5, 1.0, 1.0, 0.8386, 1.0, 0.7394, 0.0, 0.5, 0.0, 0.5, 0.0, 0.7444, 0.0, 0.7593, 0.0, 0.5, 0.0, 0.5, 0.0, 0.7516, 0.0, 0.7717, 0.0, 0.5, 0.0, 0.5, 0.0, 0.759, 0.0, 0.7758, 1.0, 1.0, 1.0, 1.0, 1.0, 0.7881, 1.0, 0.7454, 0.0, 0.5, 0.0, 0.5, 0.0, 0.7717, 0.0, 0.7881, 1.0, 1.0, 1.0, 1.0, 0.5, 0.7907, 0.5, 0.687, 0.0, 0.5, 0.0, 0.5, 0.0, 0.7454, 0.0, 0.759, 0.0, 0.5, 0.0, 0.5, 0.0, 0.7733, 0.0, 0.7907, 0.5, 1.0, 0.5, 1.0, 0.0, 0.7733, 0.0])
me_body1.materials.append(mat_materiais)
me_body1.use_remesh_fix_poles = True
me_body1.use_remesh_preserve_attributes = False
me_body1.use_mirror_vertex_groups = False
me_body1.update()
arm_arma__o = bpy.data.armatures.new('Armação')  # bones are not reproduced

# ---- objects
ob_varinha = bpy.data.objects.new('Varinha', me_cubo)
ob_cabe_a = bpy.data.objects.new('cabeça', me_head1_001)
ob_c_mera = bpy.data.objects.new('Câmera', cam_c_mera)
ob_icosphere_001 = bpy.data.objects.new('Icosphere.001', me_icosphere_005)
ob_arma__o = bpy.data.objects.new('Armação', arm_arma__o)
ob_point = bpy.data.objects.new('Point', light_point_001)
ob_point_001 = bpy.data.objects.new('Point.001', light_point_002)
ob_area = bpy.data.objects.new('Area', light_area_001)
ob_broche = bpy.data.objects.new('broche', me_icosphere_001)
ob_vazio = bpy.data.objects.new('Vazio', None)
ob_corpo = bpy.data.objects.new('Corpo', me_body1)

# ---- transforms, parenting, visibility, modifiers, constraints
ob_varinha.location = (-0.4067, -0.09209, 0.5639)
ob_varinha.rotation_euler = (4.005, 0.6644, 0.9714)
ob_varinha.scale = (0.008735, 0.009381, 0.08264)
ob_cabe_a.parent = ob_arma__o
ob_cabe_a.matrix_parent_inverse = Matrix(((1.0, -0.0, -0.0, -0.0005633), (-0.0, 1.0, 0.0, 0.02484), (-0.0, -0.0, 1.0, -0.08444), (-0.0, 0.0, -0.0, 1.0)))
ob_cabe_a.location = (-0.001854, 0.0004673, 0.002841)
ob_cabe_a.rotation_euler = (1.571, 0.0, 0.0)
ob_cabe_a.lineart.crease_threshold = 0.0
_vg = ob_cabe_a.vertex_groups.new(name='pecoco')
_vg = ob_cabe_a.vertex_groups.new(name='cabeca')
for _i, _w in zip([0, 1, 2, 3, 4, 5, 6, 7, 8, 9, 10, 11, 12, 13, 14, 15, 16, 17, 18, 19, 20, 21, 22, 23, 24, 25, 26, 27, 28, 29, 30, 31, 32, 33, 34, 35, 36, 37, 38, 39, 40, 41, 42, 43, 44, 45, 46, 47, 48, 49, 50, 51, 52, 53, 54, 55, 56, 57, 58, 59, 60, 61, 62, 63, 64, 65, 66, 67, 68, 69, 70, 71, 72, 73, 74, 75, 76, 77, 78, 79, 80, 81, 82, 83, 84, 85, 86, 87, 88, 89, 90, 91, 92, 93, 94, 95, 96, 97, 98, 99, 100, 101, 102, 103, 104, 105, 106, 107, 108, 109, 110, 111, 112, 113, 114, 115, 116, 117, 118, 119, 120, 121, 122, 123, 124, 125], [0.9952, 0.9882, 0.9963, 0.9965, 0.9919, 0.9951, 0.9033, 0.954, 0.9676, 0.9902, 0.968, 0.9979, 0.9217, 0.9942, 0.9883, 0.9762, 0.9719, 0.9983, 0.9791, 0.9859, 0.9923, 0.9849, 0.9941, 0.9944, 0.9458, 0.9813, 0.9902, 0.9837, 0.9842, 0.9022, 0.893, 0.9243, 0.9262, 0.9044, 0.8927, 0.9234, 0.9247, 0.1243, 0.08775, 0.1244, 0.08172, 0.9663, 0.9454, 0.9914, 0.984, 0.9717, 0.9402, 0.961, 0.8846, 0.9663, 0.9547, 0.8948, 0.9808, 0.9091, 0.9461, 0.903, 0.9442, 0.9481, 0.9471, 0.9183, 0.8669, 0.9179, 0.8717, 0.7656, 0.7607, 0.7594, 0.7571, 0.8203, 0.8384, 0.9949, 0.996, 0.9942, 0.9965, 0.993, 0.9889, 0.9915, 0.993, 0.9904, 0.9758, 0.9512, 0.9832, 0.9969, 0.9967, 0.981, 0.9785, 0.9859, 0.9757, 0.9942, 0.9886, 0.9854, 0.9825, 0.9966, 0.9914, 0.9956, 0.9936, 0.9952, 0.9854, 0.9893, 0.9909, 0.9917, 0.9807, 0.986, 0.9871, 0.9887, 0.9776, 0.9549, 0.9682, 0.9714, 0.9775, 0.9825, 0.6718, 0.6003, 0.6568, 0.6045, 0.5839, 0.5323, 0.5787, 0.5305, 0.5551, 0.5285, 0.5499, 0.5177, 0.9843, 0.9588, 0.9335, 0.9848]): _vg.add([_i], _w, 'REPLACE')
_vg = ob_cabe_a.vertex_groups.new(name='ombro.L')
for _i, _w in zip([0, 1, 2, 3, 4, 5, 6, 7, 8, 9, 10, 11, 13, 14, 15, 16, 17, 18, 19, 20, 21, 22, 23, 24, 25, 26, 27, 28, 30, 32, 33, 34, 35, 36, 37, 38, 39, 40, 41, 42, 44, 45, 46, 47, 48, 49, 50, 51, 53, 54, 55, 56, 57, 58, 59, 61, 62, 63, 64, 65, 67, 68, 74, 75, 77, 78, 79, 80, 82, 83, 84, 85, 86, 87, 88, 89, 90, 92, 100, 102, 104, 105, 106, 107, 108, 110, 111, 112, 113, 114, 115, 116, 117, 118, 119, 120, 121, 122, 123, 124, 125], [0.0, 0.0, 0.0, 0.0, 0.0, 0.0, 0.0, 0.0, 0.0, 0.0, 0.0, 0.0, 0.0, 0.0, 0.0, 0.0, 0.0, 0.0, 0.0, 0.0, 0.0, 0.0, 0.0, 0.0, 0.0, 0.0, 0.0, 0.0, 0.0008661, 0.0, 0.0, 1.742e-08, 0.0, 0.0, 1.263e-07, 4.918e-09, 3.002e-08, 0.0, 0.0, 0.0, 0.0, 0.0, 0.0, 0.0, 0.0, 0.0, 0.0, 0.0, 0.0, 0.0, 0.0, 0.0, 0.0, 0.0, 0.0, 0.0, 0.0, 0.0, 9.044e-05, 0.0, 0.0, 0.0, 0.0, 0.0, 0.0, 0.0, 0.0, 0.0, 0.0, 0.0, 0.0, 0.0, 0.0, 0.0, 0.0, 0.0, 0.0, 0.0, 0.0, 0.0, 0.0, 0.0, 0.0, 0.0, 0.0, 0.0, 0.0, 0.0, 0.0, 0.0, 0.0, 0.0, 0.0, 0.0, 0.0, 0.0, 0.0, 0.0, 0.0, 0.0, 0.0]): _vg.add([_i], _w, 'REPLACE')
_vg = ob_cabe_a.vertex_groups.new(name='braco.L')
for _i, _w in zip([0, 1, 2, 3, 4, 5, 6, 7, 8, 9, 10, 11, 12, 13, 14, 15, 16, 17, 18, 19, 20, 21, 22, 23, 24, 25, 26, 27, 28, 29, 30, 31, 32, 33, 34, 35, 36, 37, 38, 39, 40, 41, 42, 44, 45, 46, 47, 48, 49, 50, 51, 53, 54, 55, 56, 57, 58, 59, 60, 61, 62, 63, 64, 65, 66, 67, 68, 74, 77, 78, 79, 80, 82, 83, 84, 85, 86, 88, 89, 90, 96, 100, 102, 104, 105, 106, 107, 108, 109, 110, 111, 112, 113, 114, 115, 116, 117, 118, 119, 120, 121, 122, 123, 124, 125], [0.0, 0.0, 0.0, 0.0, 0.0, 0.0, 8.457e-09, 2.274e-05, 8.574e-23, 0.0, 0.000395, 0.0, 0.03532, 0.0, 0.0, 0.0, 0.0, 0.0, 0.0, 0.0, 0.0, 0.0, 0.0, 0.0, 6.344e-09, 0.0, 0.0, 0.0, 0.0, 0.0007664, 0.0002307, 0.04289, 2.322e-05, 8.919e-06, 2.508e-08, 0.05849, 6.627e-05, 9.938e-19, 5.715e-21, 7.065e-27, 4.515e-17, 0.005245, 0.0002181, 0.0, 0.0, 5.739e-07, 2.358e-05, 3.966e-06, 2.929e-05, 1.79e-05, 0.0001145, 1.406e-07, 2.877e-05, 6.638e-07, 3.879e-05, 2.694e-06, 1.67e-06, 1.386e-06, 0.006722, 9.673e-12, 0.0, 4.323e-17, 6.146e-08, 6.583e-10, 3.696e-05, 6.282e-20, 3.066e-16, 0.0, 0.0, 0.0, 1.601e-05, 0.0, 0.0, 0.0, 0.0, 0.0, 0.0, 0.0, 0.0, 0.0, 0.0, 0.0, 0.0, 0.0, 0.0008903, 0.001085, 0.002724, 0.0, 0.0, 4.272e-20, 1.027e-13, 1.193e-09, 4.948e-06, 7.844e-26, 2.133e-21, 7.052e-17, 8.4e-09, 8.821e-27, 1.443e-30, 4.893e-21, 2.214e-06, 0.0, 1.489e-06, 7.236e-08, 0.0]): _vg.add([_i], _w, 'REPLACE')
_vg = ob_cabe_a.vertex_groups.new(name='antebraco.L')
for _i, _w in zip([0, 1, 2, 3, 4, 5, 8, 11, 14, 15, 16, 17, 18, 19, 21, 22, 23, 25, 26, 27, 37, 38, 39, 40, 63, 74, 83, 84, 85, 86, 89, 90, 96, 100, 102, 104, 105, 106, 107, 108, 109, 110, 111, 112, 113, 114, 115, 116, 117, 118, 119, 120, 121, 125], [0.0, 0.0, 0.0, 0.0, 0.0, 0.0, 0.0, 0.0, 0.0, 0.0, 0.0, 0.0, 0.0, 0.0, 0.0, 0.0, 0.0, 0.0, 0.0, 0.0, 0.0, 3.145e-12, 4.973e-13, 2.869e-07, 0.0, 0.0, 0.0, 0.0, 0.0, 0.0, 0.0, 0.0, 0.0, 0.0, 0.0, 0.0, 0.0, 0.0, 0.0, 0.0, 0.0, 0.0, 0.0, 0.0, 0.0, 0.0, 0.0, 0.0, 0.0, 0.0, 0.0, 0.0, 0.0, 0.0]): _vg.add([_i], _w, 'REPLACE')
_vg = ob_cabe_a.vertex_groups.new(name='mao.L')
_vg = ob_cabe_a.vertex_groups.new(name='ombro.R')
_vg = ob_cabe_a.vertex_groups.new(name='braco.R')
_vg = ob_cabe_a.vertex_groups.new(name='antebraco.R')
_vg = ob_cabe_a.vertex_groups.new(name='mao.R')
_vg = ob_cabe_a.vertex_groups.new(name='coluna01.001')
_vg = ob_cabe_a.vertex_groups.new(name='coluna01.002')
_vg = ob_cabe_a.vertex_groups.new(name='coluna01.003')
_vg = ob_cabe_a.vertex_groups.new(name='coluna01.004')
_vg = ob_cabe_a.vertex_groups.new(name='coluna01.005')
_vg = ob_cabe_a.vertex_groups.new(name='coluna01.006')
_m = ob_cabe_a.modifiers.new('Mirror', 'MIRROR')
_m.use_clip = True
_m = ob_cabe_a.modifiers.new('Armação', 'ARMATURE')
_m.object = ob_arma__o
ob_c_mera.location = (-1.298, -3.446, 1.234)
ob_c_mera.rotation_euler = (1.452, 7.256e-07, 0.02792)
ob_icosphere_001.location = (0.008453, -0.1196, 0.7872)
ob_icosphere_001.rotation_euler = (0.4887, 0.4974, 1.571)
ob_icosphere_001.scale = (0.01124, 0.02749, 0.02749)
ob_icosphere_001.use_mesh_mirror_x = True
ob_arma__o.location = (0.0005633, -0.02484, 0.08444)
ob_arma__o.show_in_front = True
ob_point.location = (0.7099, 0.05026, 0.874)
ob_point.scale = (13.81, 2.199, 2.199)
ob_point_001.location = (-0.8623, 0.01827, 0.854)
ob_point_001.scale = (13.81, 2.199, 2.199)
ob_area.location = (-0.02048, -0.9443, 1.465)
ob_area.rotation_euler = (0.9647, -0.0, 0.0)
ob_area.scale = (1.569, 1.569, 1.569)
ob_broche.location = (0.00711, -0.1147, 0.7922)
ob_broche.rotation_euler = (0.4887, 0.4974, 1.571)
ob_broche.scale = (0.01124, 0.02749, 0.02749)
ob_broche.use_mesh_mirror_x = True
ob_vazio.location = (-0.03726, -0.09758, 1.448)
ob_vazio.rotation_euler = (1.571, -0.0, -0.0)
ob_vazio.scale = (0.3499, 0.3499, 0.3499)
ob_vazio.empty_display_type = 'IMAGE'
ob_vazio.empty_display_size = 5.0
ob_corpo.parent = ob_arma__o
ob_corpo.matrix_parent_inverse = Matrix(((1.0, -0.0, -0.0, -0.0005633), (-0.0, 1.0, 0.0, 0.02484), (-0.0, -0.0, 1.0, -0.08444), (-0.0, 0.0, -0.0, 1.0)))
ob_corpo.location = (0.002063, 0.0, 0.9991)
ob_corpo.rotation_euler = (1.571, 0.0, 0.0)
ob_corpo.lineart.crease_threshold = 0.0
_vg = ob_corpo.vertex_groups.new(name='Bone')
for _i, _w in zip([0, 1, 2, 3, 4, 6, 12, 13, 14, 15, 16, 17, 18, 19, 21, 25, 32, 33, 34, 35, 36, 37, 42, 43, 45, 46, 47, 48, 49, 50, 51, 52, 54, 55, 56, 57, 58, 59, 61, 62, 63, 64, 65, 66, 67, 68, 69, 70, 71, 72, 73, 75, 76, 79, 90, 91, 92, 93, 95, 96, 101, 102], [0.3682, 0.215, 0.04228, 0.04916, 0.1208, 0.002563, 0.704, 0.8935, 0.7908, 0.9088, 0.08639, 0.0757, 0.0723, 0.03175, 0.2335, 0.09024, 0.6458, 0.2811, 0.7835, 0.8714, 0.07455, 0.05962, 0.05583, 0.8117, 0.02771, 0.7157, 0.388, 0.93, 0.8001, 0.141, 0.05175, 0.07851, 0.3396, 0.05813, 0.8427, 0.8648, 0.08319, 0.1207, 0.582, 0.8363, 0.05373, 0.665, 0.5344, 0.06079, 0.4014, 0.6058, 0.1135, 0.2548, 0.6556, 0.005558, 0.02472, 0.01178, 0.01599, 0.01864, 0.05711, 0.1115, 0.1456, 0.05459, 0.1337, 0.02255, 0.05706, 0.03991]): _vg.add([_i], _w, 'REPLACE')
_vg = ob_corpo.vertex_groups.new(name='Bone.001')
for _i, _w in zip([12, 14, 15, 16, 17, 32, 34, 35, 36, 37, 46, 47, 48, 49, 51, 52, 57, 58, 62, 63, 65, 67, 68, 72, 73, 74, 75, 76, 77, 78, 79, 80, 81, 82, 83, 84, 85, 86, 87], [0.05899, 0.1266, 0.07437, 0.9036, 0.9218, 0.05756, 0.1241, 0.06598, 0.9162, 0.9362, 0.05791, 0.007055, 0.03459, 0.1214, 0.9461, 0.9126, 0.09509, 0.9117, 0.08658, 0.9409, 0.02574, 0.01685, 0.03755, 0.9696, 0.9574, 0.9786, 0.9638, 0.9624, 0.9792, 0.9787, 0.9619, 0.9866, 0.987, 0.9921, 0.9882, 0.9875, 0.9913, 0.9886, 0.9854]): _vg.add([_i], _w, 'REPLACE')
_vg = ob_corpo.vertex_groups.new(name='Bone.002')
_vg = ob_corpo.vertex_groups.new(name='Bone.003')
for _i, _w in zip([2, 3, 19, 20, 55, 60], [0.04697, 0.046, 0.02461, 0.000857, 0.05847, 0.004375]): _vg.add([_i], _w, 'REPLACE')
_vg = ob_corpo.vertex_groups.new(name='Bone.004')
_vg = ob_corpo.vertex_groups.new(name='Bone.005')
_vg = ob_corpo.vertex_groups.new(name='Bone.006')
for _i, _w in zip([5, 6, 7, 9, 11, 24, 25, 26, 27, 28, 29, 30, 53, 94, 96, 97, 98, 103], [0.2034, 0.1674, 0.6348, 0.08211, 0.11, 0.3296, 0.03027, 0.6533, 0.6182, 0.6878, 0.02071, 0.7495, 0.3594, 0.4307, 0.1445, 0.3608, 0.5221, 0.5831]): _vg.add([_i], _w, 'REPLACE')
_vg = ob_corpo.vertex_groups.new(name='Bone.007')
for _i, _w in zip([0, 1, 2, 3, 4, 5, 6, 7, 8, 9, 11, 12, 14, 18, 19, 20, 21, 23, 24, 25, 26, 27, 28, 29, 30, 32, 34, 39, 40, 44, 46, 47, 49, 50, 53, 54, 55, 56, 59, 60, 61, 64, 65, 67, 68, 70, 71, 88, 89, 90, 91, 92, 93, 94, 95, 96, 97, 98, 99, 100, 101, 102, 103], [0.2498, 0.06374, 0.6611, 0.112, 0.5784, 0.7263, 0.2578, 0.4228, 0.05145, 0.09027, 0.02746, 0.1103, 0.02883, 0.04365, 0.06101, 0.7349, 0.2484, 0.08738, 0.7955, 0.6008, 0.4843, 0.2639, 0.09575, 0.06161, 0.01911, 0.112, 0.03037, 0.03179, 0.05913, 0.003939, 0.1243, 0.375, 0.02726, 0.5851, 0.3457, 0.147, 0.4414, 0.01914, 0.1162, 0.5283, 0.02031, 0.001299, 0.1888, 0.1868, 0.2082, 0.07019, 0.0822, 0.06961, 0.01457, 0.05306, 0.09503, 0.2641, 0.6565, 0.2551, 0.5546, 0.7196, 0.09525, 0.0241, 0.01693, 0.02395, 0.6181, 0.2451, 0.4523]): _vg.add([_i], _w, 'REPLACE')
_vg = ob_corpo.vertex_groups.new(name='Bone.008')
for _i, _w in zip([0, 1, 2, 3, 4, 5, 12, 13, 14, 18, 19, 20, 21, 22, 23, 24, 25, 32, 33, 34, 35, 38, 39, 42, 43, 44, 45, 46, 47, 48, 49, 50, 54, 55, 56, 59, 60, 61, 62, 64, 65, 66, 67, 68, 69, 70, 71, 90, 91, 92, 93, 95, 96, 99, 100, 101, 102], [0.2837, 0.6349, 0.09669, 0.5098, 0.06766, 0.004856, 0.09677, 0.08616, 0.01556, 0.6985, 0.5375, 0.09072, 0.4418, 0.8983, 0.2963, 0.002714, 0.09477, 0.1583, 0.7038, 0.03536, 0.05862, 0.7747, 0.4064, 0.8742, 0.1817, 0.6055, 0.7885, 0.07221, 0.1196, 0.002088, 0.01068, 0.05619, 0.4432, 0.2323, 0.08654, 0.7194, 0.1938, 0.3515, 0.06004, 0.2831, 0.1855, 0.9207, 0.3347, 0.09253, 0.8757, 0.6447, 0.2176, 0.6481, 0.6309, 0.4562, 0.0546, 0.1831, 0.07287, 0.5679, 0.7608, 0.2277, 0.6123]): _vg.add([_i], _w, 'REPLACE')
_vg = ob_corpo.vertex_groups.new(name='Bone.009')
for _i, _w in zip([4, 6, 7, 8, 9, 10, 11, 25, 27, 28, 29, 30, 31, 40, 41, 50, 53, 88, 89, 93, 94, 97, 98, 103], [0.03363, 0.1583, 0.00765, 0.7714, 0.1659, 0.8878, 0.1849, 0.01307, 0.09941, 0.07908, 0.6837, 0.1241, 0.8694, 0.8039, 0.9303, 0.0246, 0.1268, 0.564, 0.6803, 0.005967, 0.102, 0.3234, 0.5406, 0.03938]): _vg.add([_i], _w, 'REPLACE')
_vg = ob_corpo.vertex_groups.new(name='Bone.010')
_vg = ob_corpo.vertex_groups.new(name='Bone.013')
_vg = ob_corpo.vertex_groups.new(name='Bone.011')
for _i, _w in zip([9, 11, 28, 30, 88, 89, 97, 98], [0.1051, 0.1432, 0.0925, 0.1595, 0.0308, 0.03097, 0.007171, 0.04157]): _vg.add([_i], _w, 'REPLACE')
_vg = ob_corpo.vertex_groups.new(name='Bone.012')
_vg = ob_corpo.vertex_groups.new(name='Bone.014')
_vg = ob_corpo.vertex_groups.new(name='Bone.015')
for _i, _w in zip([1, 2, 3, 18, 19, 20, 22, 23, 38, 39, 42, 44, 45, 54, 55, 60, 90, 91, 92, 95, 99, 100, 101, 102], [0.06746, 0.08274, 0.2723, 0.1607, 0.3183, 0.0913, 0.05207, 0.5988, 0.1698, 0.5339, 0.05007, 0.3337, 0.1388, 0.02084, 0.1844, 0.2257, 0.2127, 0.1313, 0.08294, 0.02691, 0.3743, 0.1864, 0.02799, 0.07519]): _vg.add([_i], _w, 'REPLACE')
_vg = ob_corpo.vertex_groups.new(name='pecoco')
for _i, _w in zip([1, 2, 3, 5, 18, 19, 20, 21, 22, 23, 24, 38, 39, 42, 44, 45, 54, 55, 59, 60, 64, 66, 69, 70, 90, 91, 92, 93, 95, 96, 99, 100, 101, 102], [0.1523, 0.1297, 0.5951, 0.02442, 0.7015, 0.7504, 0.1266, 0.001051, 0.1267, 0.5949, 0.02214, 0.7205, 0.7559, 0.1643, 0.9449, 0.703, 0.06297, 0.3598, 0.0575, 0.3581, 0.02463, 0.01658, 0.01353, 0.002151, 0.7223, 0.3018, 0.1528, 0.009803, 0.07195, 0.008891, 0.7403, 0.2931, 0.07116, 0.1376]): _vg.add([_i], _w, 'REPLACE')
_vg = ob_corpo.vertex_groups.new(name='cabeca')
_vg = ob_corpo.vertex_groups.new(name='ombro.L')
for _i, _w in zip([0, 2, 3, 4, 5, 6, 7, 12, 20, 21, 24, 25, 26, 27, 32, 46, 47, 50, 53, 54, 55, 59, 60, 65, 67, 68, 92, 93, 94, 95, 96, 101, 102, 103], [0.06606, 0.2763, 0.0004906, 0.3878, 0.3881, 0.09316, 0.1073, 0.0009118, 0.2766, 0.07329, 0.3939, 0.3913, 0.1129, 0.09764, 0.006045, 0.002655, 0.07619, 0.3859, 0.09529, 0.01178, 0.1034, 0.01534, 0.09495, 0.03941, 0.04834, 0.03455, 0.06165, 0.3939, 0.09714, 0.142, 0.3979, 0.1457, 0.05908, 0.105]): _vg.add([_i], _w, 'REPLACE')
_vg = ob_corpo.vertex_groups.new(name='braco.L')
_vg = ob_corpo.vertex_groups.new(name='antebraco.L')
_vg = ob_corpo.vertex_groups.new(name='mao.L')
_vg = ob_corpo.vertex_groups.new(name='ombro.R')
for _i, _w in zip([0, 1, 2, 3, 4, 5, 6, 7, 12, 13, 14, 15, 18, 19, 20, 21, 22, 23, 24, 25, 26, 27, 32, 33, 34, 35, 38, 39, 42, 43, 44, 45, 46, 47, 48, 49, 50, 53, 54, 55, 56, 57, 59, 60, 61, 62, 64, 65, 66, 67, 68, 69, 70, 71, 90, 91, 92, 93, 94, 95, 96, 99, 100, 101, 102, 103], [0.6437, 0.7879, 0.4712, 0.3535, 0.2548, 0.2514, 0.06057, 0.06945, 0.2917, 0.4906, 0.08489, 0.02429, 0.2775, 0.2232, 0.4631, 0.631, 0.8181, 0.3596, 0.2479, 0.2543, 0.07193, 0.06304, 0.2927, 0.4956, 0.09396, 0.04691, 0.2661, 0.2247, 0.8035, 0.512, 0.05102, 0.2836, 0.2764, 0.5725, 0.02555, 0.08458, 0.2537, 0.06188, 0.7639, 0.4675, 0.286, 0.05025, 0.7398, 0.4704, 0.3359, 0.07072, 0.8215, 0.5247, 0.8151, 0.5132, 0.442, 0.8628, 0.6432, 0.6676, 0.255, 0.646, 0.7031, 0.2528, 0.06291, 0.6462, 0.2523, 0.2429, 0.6721, 0.6293, 0.7052, 0.06719]): _vg.add([_i], _w, 'REPLACE')
_vg = ob_corpo.vertex_groups.new(name='braco.R')
for _i, _w in zip([0, 1, 2, 4, 5, 12, 13, 14, 15, 16, 17, 20, 21, 22, 24, 25, 32, 33, 34, 35, 36, 37, 42, 43, 46, 47, 48, 49, 50, 51, 52, 54, 55, 56, 57, 58, 59, 60, 61, 62, 63, 64, 65, 66, 67, 68, 69, 70, 71, 72, 74, 77, 78, 79, 91, 92, 93, 95, 96, 101, 102], [0.2244, 0.0392, 0.06015, 0.07921, 0.05353, 0.6361, 0.5033, 0.8456, 0.9571, 0.1904, 0.9257, 0.06928, 0.2259, 0.03787, 0.05812, 0.07943, 0.629, 0.496, 0.8306, 0.9438, 0.1969, 0.9174, 0.006362, 0.4837, 0.6492, 0.2823, 0.9595, 0.8431, 0.08733, 0.9513, 0.08391, 0.1294, 0.03712, 0.6921, 0.9283, 0.7783, 0.1558, 0.05208, 0.6336, 0.9026, 0.7598, 0.1345, 0.3789, 0.145, 0.382, 0.464, 0.1032, 0.2991, 0.2826, 0.02667, 0.02881, 0.006083, 0.03476, 0.03218, 0.005952, 0.06261, 0.05903, 0.08632, 0.06389, 0.09902, 0.07882]): _vg.add([_i], _w, 'REPLACE')
_vg = ob_corpo.vertex_groups.new(name='antebraco.R')
for _i, _w in zip([14, 16, 17, 32, 34, 36, 37, 46, 49, 51, 52, 58, 63, 72, 73, 74, 75, 76, 77, 78, 79, 80, 81, 82, 83, 84, 85, 87], [0.05248, 0.7605, 0.06403, 0.002701, 0.05538, 0.7498, 0.07052, 0.002968, 0.05512, 0.03491, 0.878, 0.1802, 0.1935, 0.8061, 0.07833, 0.8021, 0.08379, 0.05012, 0.9036, 0.2102, 0.1999, 0.02295, 0.03202, 0.07285, 0.06969, 0.05908, 0.06723, 0.06429]): _vg.add([_i], _w, 'REPLACE')
_vg = ob_corpo.vertex_groups.new(name='mao.R')
for _i, _w in zip([16, 36, 52, 58, 63, 72, 73, 74, 75, 76, 77, 78, 79, 80, 81, 82, 83, 84, 85, 86, 87], [0.03998, 0.04624, 0.01921, 0.02654, 0.03411, 0.1555, 0.9102, 0.1584, 0.9032, 0.9434, 0.06826, 0.7472, 0.7588, 0.9587, 0.9533, 0.9235, 0.9241, 0.9371, 0.9287, 0.9737, 0.9303]): _vg.add([_i], _w, 'REPLACE')
_vg = ob_corpo.vertex_groups.new(name='coluna01.001')
for _i, _w in zip([26, 27, 103], [0.1166, 0.01503, 0.06249]): _vg.add([_i], _w, 'REPLACE')
_vg = ob_corpo.vertex_groups.new(name='coluna01.002')
_vg = ob_corpo.vertex_groups.new(name='coluna01.003')
_vg = ob_corpo.vertex_groups.new(name='coluna01.004')
for _i, _w in zip([2, 4, 5, 6, 7, 8, 9, 10, 11, 20, 24, 25, 26, 27, 28, 29, 30, 31, 40, 41, 47, 50, 53, 88, 89, 93, 94, 95, 96, 97, 98, 101, 103], [0.03152, 0.1751, 0.178, 0.625, 0.5, 0.782, 0.07076, 0.3084, 0.04482, 0.0218, 0.1469, 0.161, 0.3619, 0.5508, 0.03788, 0.1384, 0.03842, 0.1745, 0.9131, 0.7994, 0.01078, 0.1701, 0.6174, 0.06556, 0.06319, 0.1769, 0.5584, 0.01849, 0.1508, 0.008774, 0.06211, 0.01097, 0.4626]): _vg.add([_i], _w, 'REPLACE')
_vg = ob_corpo.vertex_groups.new(name='coluna01.005')
for _i, _w in zip([4, 6, 7, 10, 24, 25, 26, 27, 28, 29, 30, 31, 40, 41, 50, 53, 94, 96, 97, 98, 103], [0.009078, 0.0656, 0.003796, 0.01124, 0.07551, 0.05374, 0.2874, 0.1889, 0.9237, 0.8511, 0.9431, 0.8037, 0.0652, 0.1006, 0.03185, 0.1121, 0.02128, 0.06728, 0.9616, 0.9281, 0.25]): _vg.add([_i], _w, 'REPLACE')
_vg = ob_corpo.vertex_groups.new(name='coluna01.006')
for _i, _w in zip([4, 5, 6, 7, 8, 9, 10, 11, 27, 41, 50, 53, 88, 89, 93, 94, 103], [0.03597, 0.06675, 0.1208, 0.2657, 0.1951, 0.9053, 0.6599, 0.9427, 0.03382, 0.09949, 0.01081, 0.06954, 0.9284, 0.9291, 0.05926, 0.2159, 0.002648]): _vg.add([_i], _w, 'REPLACE')
_m = ob_corpo.modifiers.new('Armature', 'ARMATURE')
_m = ob_corpo.modifiers.new('Espelhar', 'MIRROR')
_m = ob_corpo.modifiers.new('Armação', 'ARMATURE')
_m.object = ob_arma__o

# ---- collection membership
scene.collection.objects.link(ob_varinha)
scene.collection.objects.link(ob_cabe_a)
scene.collection.objects.link(ob_c_mera)
scene.collection.objects.link(ob_icosphere_001)
scene.collection.objects.link(ob_arma__o)
scene.collection.objects.link(ob_point)
scene.collection.objects.link(ob_point_001)
scene.collection.objects.link(ob_area)
scene.collection.objects.link(ob_broche)
scene.collection.objects.link(ob_vazio)
col_collection.objects.link(ob_corpo)

# ---- scene / render settings (as saved in the file)
scene.camera = ob_c_mera
scene.frame_start = 1; scene.frame_end = 140; scene.frame_set(101)
scene.render.engine = 'BLENDER_EEVEE_NEXT'
scene.render.fps = 30
scene.cycles.use_denoising = False
scene.cycles.samples = 128
scene.cycles.sampling_pattern = 'TABULATED_SOBOL'
scene.cycles.use_adaptive_sampling = False
scene.cycles.use_light_tree = False
scene.view_settings.view_transform = 'Filmic'
bpy.context.view_layer.update()
